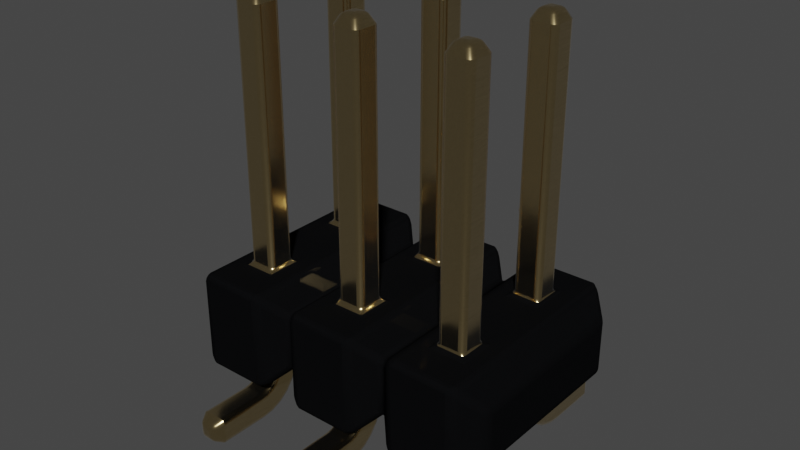 # Source: PinHeader_2x3_P2.54mm_SMD.blend  (saved by Blender 4.1.23; exported with 4.5.12 LTS)
import bpy
from mathutils import Matrix  # noqa: F401  (used for matrix-valued properties, if any)

bpy.ops.wm.read_factory_settings(use_empty=True)
scene = bpy.context.scene
scene.name = 'Scene'

# ---- collections
col_collection = bpy.data.collections.new('Collection'); scene.collection.children.link(col_collection)

# ---- materials (node trees are filled in below, after node groups)
mat_plastic_glossy_black = bpy.data.materials.new('plastic_glossy_black')
mat_plastic_glossy_black.alpha_threshold = 0.0
mat_plastic_glossy_black.use_transparent_shadow = False
mat_plastic_glossy_black.preview_render_type = 'CUBE'
mat_plastic_glossy_black.diffuse_color = (0.001296, 0.002578, 0.001683, 1.0)
mat_plastic_glossy_black.specular_color = (0.01, 0.03, 0.01)
mat_plastic_glossy_black.roughness = 0.5
mat_metal_goldpins_1 = bpy.data.materials.new('metal_goldpins_1')
mat_metal_goldpins_1.alpha_threshold = 0.0
mat_metal_goldpins_1.use_transparent_shadow = False
mat_metal_goldpins_1.preview_render_type = 'CUBE'
mat_metal_goldpins_1.diffuse_color = (0.5, 0.4018, 0.08046, 1.0)
mat_metal_goldpins_1.specular_color = (0.01, 0.05, 0.01)
mat_metal_goldpins_1.roughness = 0.5

# ---- material node trees
mat_plastic_glossy_black.use_nodes = True; mat_plastic_glossy_black.node_tree.nodes.clear()
_N = mat_plastic_glossy_black.node_tree.nodes; _L = mat_plastic_glossy_black.node_tree.links
n0 = _N.new('ShaderNodeOutputMaterial'); n0.name = 'Material Output'; n0.location = (300, 300)
n1 = _N.new('ShaderNodeTexNoise'); n1.name = 'Noise Texture'; n1.location = (-676, 271)
n1.inputs[2].default_value = 57.0
n1.inputs[4].default_value = 0.8208
n1.inputs[8].default_value = -2.2
n2 = _N.new('ShaderNodeBsdfPrincipled'); n2.name = 'Principled BSDF'; n2.location = (-34, 298)
n2.distribution = 'GGX'
n2.subsurface_method = 'BURLEY'
n2.inputs[0].default_value = (0.003107, 0.003254, 0.00368, 1.0)
n2.inputs[3].default_value = 1.0
n2.inputs[13].default_value = 0.4091
n2.inputs[19].default_value = 0.005682
n2.inputs[27].default_value = (0.0, 0.0, 0.0, 1.0)
n2.inputs[28].default_value = 1.0
n3 = _N.new('ShaderNodeValToRGB'); n3.name = 'ColorRamp'; n3.location = (-430, 279)
while len(n3.color_ramp.elements) > 1: n3.color_ramp.elements.remove(n3.color_ramp.elements[-1])
n3.color_ramp.elements[0].position = 0.2727; n3.color_ramp.elements[0].color = (0.2125, 0.2125, 0.2125, 1.0)
_e = n3.color_ramp.elements.new(1.0); _e.color = (0.5802, 0.5802, 0.5802, 1.0)
_L.new(n2.outputs[0], n0.inputs[0])
_L.new(n1.outputs[0], n3.inputs[0])
_L.new(n3.outputs[0], n2.inputs[2])
n0.is_active_output = True
mat_metal_goldpins_1.use_nodes = True; mat_metal_goldpins_1.node_tree.nodes.clear()
_N = mat_metal_goldpins_1.node_tree.nodes; _L = mat_metal_goldpins_1.node_tree.links
n0 = _N.new('ShaderNodeOutputMaterial'); n0.name = 'Material Output'; n0.location = (398, 300)
n1 = _N.new('ShaderNodeBsdfPrincipled'); n1.name = 'Principled BSDF'; n1.location = (108, 300)
n1.distribution = 'GGX'
n1.subsurface_method = 'BURLEY'
n1.inputs[1].default_value = 1.0
n1.inputs[2].default_value = 0.1841
n1.inputs[3].default_value = 1.45
n1.inputs[8].default_value = 1.0
n1.inputs[10].default_value = 0.02727
n1.inputs[13].default_value = 0.475
n1.inputs[20].default_value = 0.2891
n1.inputs[24].default_value = 0.03545
n1.inputs[27].default_value = (0.0, 0.0, 0.0, 1.0)
n1.inputs[28].default_value = 1.0
n2 = _N.new('ShaderNodeMapping'); n2.name = 'Mapping'; n2.location = (-783, 233)
n2.vector_type = 'VECTOR'
n2.inputs[3].default_value = (29.8, 40.0, 1.0)
n3 = _N.new('ShaderNodeTexCoord'); n3.name = 'Texture Coordinate'; n3.location = (-1071, 295)
n4 = _N.new('ShaderNodeTexNoise'); n4.name = 'Noise Texture'; n4.location = (-553, 188)
n4.inputs[3].default_value = 13.2
n4.inputs[4].default_value = 0.8833
n4.inputs[8].default_value = 4.0
n5 = _N.new('ShaderNodeValToRGB'); n5.name = 'ColorRamp'; n5.location = (-286, 264)
while len(n5.color_ramp.elements) > 1: n5.color_ramp.elements.remove(n5.color_ramp.elements[-1])
n5.color_ramp.elements[0].position = 0.3295; n5.color_ramp.elements[0].color = (0.9756, 0.7616, 0.4151, 1.0)
_e = n5.color_ramp.elements.new(0.8); _e.color = (0.2997, 0.2211, 0.05513, 1.0)
n6 = _N.new('ShaderNodeMix'); n6.name = 'Mix'; n6.location = (-62, 180)
n6.data_type = 'RGBA'
n6.inputs[0].default_value = 0.02727
n6.inputs[7].default_value = (0.5518, 0.2626, 0.03915, 1.0)
_L.new(n1.outputs[0], n0.inputs[0])
_L.new(n2.outputs[0], n4.inputs[0])
_L.new(n3.outputs[0], n2.inputs[0])
_L.new(n4.outputs[0], n5.inputs[0])
_L.new(n5.outputs[0], n6.inputs[6])
_L.new(n6.outputs[2], n1.inputs[0])
n0.is_active_output = True

# ---- world
world_world = bpy.data.worlds.new('World'); scene.world = world_world
world_world.use_nodes = True; world_world.node_tree.nodes.clear()
_N = world_world.node_tree.nodes; _L = world_world.node_tree.links
n0 = _N.new('ShaderNodeOutputWorld'); n0.name = 'World Output'; n0.location = (300, 300)
n1 = _N.new('ShaderNodeBackground'); n1.name = 'Background'; n1.location = (10, 300)
n1.inputs[0].default_value = (0.05088, 0.05088, 0.05088, 1.0)
_L.new(n1.outputs[0], n0.inputs[0])
n0.is_active_output = True
world_world.color = (0.05088, 0.05088, 0.05088)
world_world.use_sun_shadow = False
world_world.sun_shadow_jitter_overblur = 0.0

# ---- meshes
me_shape_9_indexedfaceset = bpy.data.meshes.new('SHAPE_9_IndexedFaceSet')
me_shape_9_indexedfaceset.from_pydata([(-0.7, 1.395, 1.0), (-0.3, 0.4949, -1.0), (0.7, 0.4949, -1.0), (-0.7, 1.395, -1.0), (-1.3, 1.395, 1.0), (-1.125, 1.395, -0.625), (-0.875, 1.395, -0.625), (-1.125, 1.395, -0.375), (-0.875, 1.395, 0.375), (-1.125, 1.395, 0.625), (1.3, 1.395, 1.0), (0.875, 1.395, -0.375), (0.125, 1.395, -0.375), (0.125, 1.395, 0.375), (0.7, 1.395, 1.0), (0.3, 0.4949, 1.0), (-0.7, 0.4949, 1.0), (-0.3, 1.395, 1.0), (-0.5, 1.195, 0.8), (-0.5, 1.195, -0.8), (-0.3, 1.395, -1.0), (-0.5, 0.6949, -0.8), (-0.3, 0.4949, 1.0), (-1.125, 0.4949, -0.375), (-0.875, 0.4949, -0.625), (-0.125, 0.4949, -0.375), (-0.125, 0.4949, 0.375), (1.3, 0.4949, -1.0), (1.3, 0.4949, 1.0), (1.125, 0.4949, -0.375), (0.875, 0.4949, -0.625), (0.875, 0.4949, 0.625), (1.125, 0.4949, 0.375), (-0.7, 0.4949, -1.0), (-0.5, 0.6949, 0.8), (-1.5, 1.195, -0.8), (-1.5, 0.6949, -0.8), (-1.5, 0.6949, 0.8), (-1.5, 1.195, 0.8), (-1.3, 1.395, -1.0), (-1.3, 0.4949, -1.0), (-1.3, 0.4949, 1.0), (0.3, 0.4949, -1.0), (0.5, 0.6949, 0.8), (0.3, 1.395, -1.0), (0.3, 1.395, 1.0), (0.5, 1.195, -0.8), (0.5, 0.6949, -0.8), (0.7, 1.395, -1.0), (0.5, 1.195, 0.8), (0.7, 0.4949, 1.0), (1.5, 0.6949, 0.8), (1.5, 1.195, 0.8), (1.5, 0.6949, -0.8), (1.5, 1.195, -0.8), (1.3, 1.395, -1.0), (0.875, 3.695, -0.625), (0.875, 1.395, -0.625), (0.875, 0.2449, 1.275), (0.875, 0.1267, 0.5068), (0.875, 0.3284, 0.3903), (0.875, 0.4449, 0.375), (0.875, 0.4449, 0.625), (0.875, 0.3931, 0.6318), (0.875, 0.2717, 0.725), (0.875, -0.005118, -1.275), (0.875, 0.2449, -0.825), (0.875, 0.2717, -0.725), (0.875, 0.3449, -0.6518), (0.875, 0.3931, -0.6318), (0.875, 0.4449, -0.625), (0.875, 0.4949, -0.375), (0.875, 0.4449, -0.375), (0.875, 0.3284, -0.3903), (0.875, 0.01022, -0.7085), (0.875, -0.005118, -0.825), (0.925, 3.795, 0.425), (0.925, 3.795, 0.575), (1.075, 3.795, 0.575), (1.075, 3.795, 0.425), (1.125, 1.395, 0.375), (0.875, 1.395, 0.375), (0.875, 3.695, 0.375), (1.125, 0.05517, 0.6), (1.125, 0.2199, 0.4353), (1.125, 0.3449, 0.6518), (1.125, 0.2449, 0.825), (1.125, 0.2717, -0.725), (1.125, 0.4949, -0.625), (1.125, 0.4449, -0.375), (1.125, 0.3284, -0.3903), (1.125, 0.2199, -0.4353), (1.125, 0.1267, -0.5068), (1.125, 0.05517, -0.6), (1.125, 0.01022, -0.7085), (1.125, 3.695, 0.375), (0.875, 3.695, 0.625), (0.875, 1.395, 0.625), (1.125, 1.395, 0.625), (1.125, 3.695, 0.625), (1.125, 3.695, -0.625), (0.925, 3.795, -0.425), (1.075, 3.795, -0.425), (0.875, 3.695, -0.375), (0.925, 3.795, -0.575), (1.075, 3.795, -0.575), (1.125, 1.395, -0.625), (1.125, 1.395, -0.375), (1.125, 3.695, -0.375), (1.075, 0.04488, 1.375), (1.125, 0.2449, 1.275), (1.075, 0.1949, 1.375), (0.925, 0.1949, 1.375), (0.925, 0.04488, 1.375), (0.875, -0.005118, 1.275), (1.125, -0.005118, 1.275), (1.125, -0.005118, 0.825), (1.125, 0.01022, 0.7085), (1.125, 0.1267, 0.5068), (1.125, 0.3284, 0.3903), (0.875, -0.005118, 0.825), (0.875, 0.01022, 0.7085), (0.875, 0.05517, 0.6), (0.875, 0.2199, 0.4353), (1.125, 0.4449, 0.375), (0.875, 0.4949, 0.375), (0.875, 0.3449, 0.6518), (0.875, 0.3035, 0.6836), (0.875, 0.2517, 0.7732), (0.875, 0.2449, 0.825), (1.125, 0.3931, 0.6318), (1.125, 0.3035, 0.6836), (1.125, 0.2717, 0.725), (1.125, 0.2517, 0.7732), (1.125, 0.4449, 0.625), (1.125, 0.4949, 0.625), (1.125, 0.2449, -1.275), (1.075, 0.1949, -1.375), (1.125, 0.2449, -0.825), (0.875, 0.2517, -0.7732), (0.875, 0.3035, -0.6836), (1.125, 0.2517, -0.7732), (1.125, 0.3035, -0.6836), (1.125, 0.3449, -0.6518), (1.125, 0.3931, -0.6318), (1.125, 0.4449, -0.625), (0.925, 0.04488, -1.375), (0.875, 0.2449, -1.275), (0.925, 0.1949, -1.375), (1.075, 0.04488, -1.375), (1.125, -0.005118, -1.275), (1.125, -0.005118, -0.825), (0.875, 0.2199, -0.4353), (0.875, 0.1267, -0.5068), (0.875, 0.05517, -0.6), (-0.125, 3.695, 0.625), (-0.125, 1.395, 0.625), (-0.125, 1.395, 0.375), (-0.125, 3.695, -0.375), (-0.125, 1.395, -0.375), (-0.125, -0.005118, 1.275), (-0.125, -0.005118, 0.825), (-0.125, 0.01022, 0.7085), (-0.125, 0.2199, 0.4353), (-0.125, 0.4449, 0.375), (-0.125, 0.4949, 0.625), (-0.125, 0.4449, 0.625), (-0.125, 0.3449, 0.6518), (-0.125, 0.3035, 0.6836), (-0.125, 0.2517, 0.7732), (-0.125, 0.2449, -1.275), (-0.125, -0.005118, -1.275), (-0.125, 0.2449, -0.825), (-0.125, 0.2517, -0.7732), (-0.125, 0.2717, -0.725), (-0.125, 0.3931, -0.6318), (-0.125, 0.4449, -0.625), (-0.125, 0.3284, -0.3903), (-0.125, 0.1267, -0.5068), (-0.125, 0.05517, -0.6), (-0.125, 0.01022, -0.7085), (-0.125, 3.695, 0.375), (0.075, 3.795, 0.575), (-0.075, 3.795, 0.575), (-0.075, 3.795, 0.425), (0.125, 3.695, 0.375), (0.125, 1.395, 0.625), (0.125, 1.395, -0.625), (0.125, 0.01022, 0.7085), (0.125, 0.1267, 0.5068), (0.125, 0.4449, 0.375), (0.125, 0.4949, 0.375), (0.125, 0.3931, 0.6318), (0.125, 0.3035, 0.6836), (0.125, 0.2717, 0.725), (0.125, 0.3931, -0.6318), (0.125, 0.4449, -0.375), (0.125, 0.3284, -0.3903), (0.125, 0.2199, -0.4353), (0.125, 0.1267, -0.5068), (0.075, 3.795, 0.425), (0.125, 3.695, 0.625), (0.125, 3.695, -0.375), (0.075, 3.795, -0.425), (0.075, 3.795, -0.575), (-0.075, 3.795, -0.575), (-0.075, 3.795, -0.425), (-0.125, 3.695, -0.625), (0.125, 3.695, -0.625), (-0.125, 1.395, -0.625), (0.125, -0.005118, 1.275), (0.075, 0.04488, 1.375), (0.075, 0.1949, 1.375), (-0.125, 0.2449, 1.275), (-0.075, 0.1949, 1.375), (-0.075, 0.04488, 1.375), (0.125, -0.005118, 0.825), (0.125, 0.05517, 0.6), (0.125, 0.2199, 0.4353), (0.125, 0.3284, 0.3903), (-0.125, 0.05517, 0.6), (-0.125, 0.1267, 0.5068), (-0.125, 0.3284, 0.3903), (0.125, 0.2449, 1.275), (-0.125, 0.2449, 0.825), (-0.125, 0.3931, 0.6318), (-0.125, 0.2717, 0.725), (0.125, 0.4449, 0.625), (0.125, 0.3449, 0.6518), (0.125, 0.2517, 0.7732), (0.125, 0.2449, 0.825), (0.125, 0.4949, 0.625), (0.125, -0.005118, -1.275), (0.075, 0.04488, -1.375), (-0.075, 0.04488, -1.375), (-0.075, 0.1949, -1.375), (0.075, 0.1949, -1.375), (0.125, 0.2449, -0.825), (0.125, 0.2449, -1.275), (-0.125, 0.3035, -0.6836), (-0.125, 0.3449, -0.6518), (0.125, 0.2517, -0.7732), (0.125, 0.2717, -0.725), (0.125, 0.3035, -0.6836), (0.125, 0.3449, -0.6518), (0.125, 0.4449, -0.625), (0.125, 0.4949, -0.625), (-0.125, 0.4949, -0.625), (0.125, -0.005118, -0.825), (-0.125, -0.005118, -0.825), (0.125, 0.05517, -0.6), (0.125, 0.01022, -0.7085), (-0.125, 0.4449, -0.375), (-0.125, 0.2199, -0.4353), (0.125, 0.4949, -0.375), (-1.125, 3.695, 0.625), (-1.125, 1.395, 0.375), (-1.125, 3.695, -0.375), (-1.125, 3.695, -0.625), (-1.125, 0.01022, 0.7085), (-1.125, 0.2199, 0.4353), (-1.125, 0.3284, 0.3903), (-1.125, 0.4949, 0.375), (-1.125, 0.4949, 0.625), (-1.125, 0.4449, 0.625), (-1.125, 0.3035, 0.6836), (-1.125, 0.2717, 0.725), (-1.125, 0.2449, -1.275), (-1.125, 0.2717, -0.725), (-1.125, 0.3931, -0.6318), (-1.125, 0.4449, -0.625), (-1.125, 0.4449, -0.375), (-1.125, 0.3284, -0.3903), (-1.125, 0.2199, -0.4353), (-1.075, 3.795, 0.575), (-1.075, 3.795, 0.425), (-1.125, 3.695, 0.375), (-0.875, 3.695, 0.375), (-0.875, 1.395, -0.375), (-0.875, 0.01022, 0.7085), (-0.875, 0.05517, 0.6), (-0.875, 0.1267, 0.5068), (-0.875, 0.2199, 0.4353), (-0.875, 0.4949, 0.375), (-0.875, 0.4449, 0.625), (-0.875, 0.3449, 0.6518), (-0.875, 0.2449, 1.275), (-0.875, 0.2449, -0.825), (-0.875, 0.2517, -0.7732), (-0.875, 0.2717, -0.725), (-0.875, 0.3035, -0.6836), (-0.875, 0.3449, -0.6518), (-0.875, 0.3931, -0.6318), (-0.875, 0.3284, -0.3903), (-0.875, 0.2199, -0.4353), (-0.875, 0.1267, -0.5068), (-0.875, 0.05517, -0.6), (-0.875, 0.01022, -0.7085), (-0.875, -0.005118, -0.825), (-0.875, -0.005118, -1.275), (-0.925, 3.795, 0.425), (-0.925, 3.795, 0.575), (-0.875, 3.695, 0.625), (-0.875, 1.395, 0.625), (-0.875, 3.695, -0.625), (-0.875, 3.695, -0.375), (-1.075, 3.795, -0.425), (-0.925, 3.795, -0.425), (-0.925, 3.795, -0.575), (-1.075, 3.795, -0.575), (-1.075, 0.1949, 1.375), (-0.925, 0.1949, 1.375), (-1.125, 0.2449, 1.275), (-1.075, 0.04488, 1.375), (-0.925, 0.04488, 1.375), (-1.125, -0.005118, 1.275), (-1.125, -0.005118, 0.825), (-0.875, -0.005118, 0.825), (-0.875, -0.005118, 1.275), (-1.125, 0.4449, 0.375), (-0.875, 0.4449, 0.375), (-0.875, 0.3284, 0.3903), (-1.125, 0.05517, 0.6), (-1.125, 0.1267, 0.5068), (-1.125, 0.2449, 0.825), (-1.125, 0.3931, 0.6318), (-1.125, 0.3449, 0.6518), (-1.125, 0.2517, 0.7732), (-0.875, 0.3931, 0.6318), (-0.875, 0.3035, 0.6836), (-0.875, 0.2717, 0.725), (-0.875, 0.2517, 0.7732), (-0.875, 0.2449, 0.825), (-0.875, 0.4949, 0.625), (-0.875, 0.2449, -1.275), (-0.925, 0.04488, -1.375), (-0.925, 0.1949, -1.375), (-1.075, 0.1949, -1.375), (-1.125, 0.2449, -0.825), (-1.125, 0.2517, -0.7732), (-1.125, 0.3035, -0.6836), (-1.125, 0.3449, -0.6518), (-0.875, 0.4449, -0.625), (-1.125, 0.4949, -0.625), (-1.075, 0.04488, -1.375), (-1.125, -0.005118, -1.275), (-1.125, -0.005118, -0.825), (-0.875, 0.4449, -0.375), (-1.125, 0.1267, -0.5068), (-1.125, 0.05517, -0.6), (-1.125, 0.01022, -0.7085), (-0.875, 0.4949, -0.375)], [], [(320, 321, 282, 281, 280, 279, 317, 318, 286, 332, 331, 330, 329, 285, 328, 284, 333, 283), (260, 282, 321, 261), (279, 259, 316, 317), (304, 6, 278, 305), (344, 345, 299, 335), (221, 189, 218, 163), (243, 244, 240, 239), (293, 272, 271, 347), (147, 148, 137, 136), (113, 114, 58, 112), (208, 207, 209, 187), (204, 208, 202, 203), (151, 94, 93, 92, 91, 90, 89, 29, 88, 145, 144, 143, 142, 87, 141, 138, 136, 150), (73, 90, 91, 152), (104, 56, 100, 105), (56, 104, 101, 103), (87, 142, 140, 67), (227, 192, 225, 166), (123, 84, 119, 60), (242, 243, 239, 174), (154, 93, 94, 74), (34, 16, 0, 18), (331, 332, 324, 327), (54, 55, 27, 53), (158, 202, 12, 159), (277, 8, 303, 302), (155, 201, 186, 156), (155, 183, 182, 201), (165, 231, 227, 166), (160, 215, 211, 210), (141, 87, 67, 139), (246, 247, 176, 245), (313, 315, 312, 310), (263, 262, 41, 16, 33, 40, 24, 351, 283, 333), (200, 185, 201, 182), (309, 258, 304, 308), (222, 219, 190, 164), (195, 245, 176, 175), (38, 4, 41, 37), (42, 47, 46, 44), (180, 251, 248, 249), (7, 5, 258, 257), (36, 37, 41, 40), (271, 272, 273, 348, 349, 350, 346, 345, 267, 338, 339, 268, 340, 341, 269, 270, 343, 23), (214, 213, 223, 212), (17, 18, 19, 20), (335, 299, 334, 336), (1, 247, 246, 42), (21, 1, 20, 19), (54, 52, 10, 55), (0, 16, 41, 4), (112, 58, 110, 111), (40, 33, 3, 39), (255, 302, 303, 9), (18, 0, 3, 19), (65, 146, 148, 147), (291, 292, 269, 341), (114, 115, 116, 120), (185, 13, 186, 201), (114, 120, 121, 122, 59, 123, 60, 61, 125, 31, 62, 63, 126, 127, 64, 128, 129, 58), (43, 50, 2, 47), (33, 21, 19, 3), (290, 291, 341, 340), (2, 27, 55, 48), (336, 337, 344, 335), (289, 290, 340, 268), (323, 281, 282, 260), (288, 289, 268, 339), (257, 305, 278, 7), (103, 108, 107, 11), (100, 56, 57, 106), (60, 119, 124, 61), (41, 262, 283, 351, 23, 343, 24, 40), (102, 101, 104, 105), (15, 43, 47, 42), (130, 85, 126, 63), (32, 135, 50, 28, 27, 2, 30, 88, 29), (121, 117, 83, 122), (85, 131, 127, 126), (53, 51, 52, 54), (349, 296, 297, 350), (105, 100, 108, 102), (110, 58, 129, 86), (84, 118, 83, 117, 116, 115, 110, 86, 133, 132, 131, 85, 130, 134, 135, 32, 124, 119), (114, 113, 109, 115), (112, 111, 109, 113), (35, 38, 37, 36), (292, 342, 270, 269), (149, 150, 136, 137), (134, 130, 63, 62), (150, 65, 75, 151), (32, 125, 61, 124), (237, 241, 173, 172), (223, 213, 224, 230), (59, 118, 84, 123), (10, 80, 81, 107, 106, 55), (88, 30, 70, 145), (147, 136, 138, 66), (318, 314, 311, 286), (17, 156, 186, 13, 45), (342, 292, 291, 290, 289, 288, 287, 334, 299, 298, 297, 296, 295, 294, 293, 347, 351, 24), (45, 13, 157, 156, 17, 20, 209, 159, 12, 187, 44), (31, 135, 134, 62), (137, 148, 146, 149), (203, 206, 205, 204), (14, 49, 46, 48), (143, 144, 69, 68), (146, 65, 150, 149), (152, 91, 92, 153), (142, 143, 68, 140), (131, 132, 64, 127), (90, 73, 72, 89), (184, 181, 185, 200), (22, 34, 18, 17), (156, 157, 181, 155), (182, 183, 184, 200), (71, 29, 89, 72), (160, 161, 162, 220, 221, 163, 222, 164, 26, 165, 166, 225, 167, 168, 226, 169, 224, 213), (160, 210, 216, 161), (34, 22, 1, 21), (50, 14, 10, 28), (159, 209, 207, 158), (45, 15, 22, 17), (172, 173, 174, 239, 240, 175, 176, 247, 25, 252, 177, 253, 178, 179, 180, 249, 171, 170), (275, 276, 277, 300), (181, 184, 183, 155), (228, 193, 168, 167), (103, 101, 102, 108), (26, 191, 42, 246, 254, 25, 247, 1, 22, 231, 165), (42, 191, 231, 22, 15), (208, 187, 12, 202), (278, 6, 3, 0, 303, 8, 256), (51, 28, 10, 52), (153, 92, 93, 154), (133, 86, 129, 128), (158, 206, 203, 202), (210, 223, 230, 229, 194, 193, 228, 192, 227, 231, 191, 190, 219, 218, 189, 217, 188, 216), (207, 205, 206, 158), (185, 181, 157, 13), (205, 207, 208, 204), (188, 162, 161, 216), (328, 285, 326, 325), (233, 232, 238, 236), (197, 177, 252, 196), (214, 212, 211, 215), (220, 217, 189, 221), (215, 160, 213, 214), (162, 188, 217, 220), (350, 297, 298, 346), (234, 171, 232, 233), (23, 351, 347, 271), (171, 234, 235, 170), (125, 32, 29, 71, 30, 2, 50, 135, 31), (210, 211, 212, 223), (194, 229, 169, 226), (261, 321, 320, 319), (300, 277, 302, 301), (193, 194, 226, 168), (315, 313, 314, 318), (236, 235, 234, 233), (36, 40, 39, 35), (25, 254, 196, 252), (132, 133, 128, 64), (244, 195, 175, 240), (229, 230, 224, 169), (241, 242, 174, 173), (170, 238, 237, 172), (178, 199, 250, 179), (253, 198, 199, 178), (50, 43, 49, 14), (179, 250, 251, 180), (330, 331, 327, 266), (47, 2, 48, 46), (49, 45, 44, 46), (262, 263, 264, 325, 326, 265, 266, 327, 324, 312, 315, 316, 259, 322, 323, 260, 261, 319), (315, 318, 317, 316), (232, 171, 249, 248), (9, 256, 276, 255), (11, 57, 56, 103), (97, 81, 82, 96), (79, 95, 99, 78), (170, 235, 236, 238), (258, 309, 306, 257), (255, 274, 301, 302), (277, 276, 256, 8), (301, 274, 275, 300), (144, 145, 70, 69), (310, 311, 314, 313), (70, 30, 71, 72, 73, 152, 153, 154, 74, 75, 65, 147, 66, 139, 67, 140, 68, 69), (163, 218, 219, 222), (195, 244, 243, 242, 241, 237, 238, 232, 248, 251, 250, 199, 198, 197, 196, 254, 246, 245), (192, 228, 167, 225), (308, 304, 305, 307), (257, 306, 307, 305), (82, 76, 77, 96), (267, 337, 336, 334), (44, 187, 209, 20), (304, 258, 5, 6), (307, 306, 309, 308), (322, 280, 281, 323), (191, 26, 164, 190), (310, 312, 286, 311), (259, 279, 280, 322), (117, 121, 120, 116), (276, 275, 274, 255), (286, 312, 324, 332), (100, 106, 107, 108), (81, 97, 98, 80, 10, 14, 48, 55, 106, 57, 11, 107), (76, 82, 95, 79), (78, 77, 76, 79), (138, 141, 139, 66), (177, 197, 198, 253), (95, 80, 98, 99), (283, 262, 319, 320), (96, 99, 98, 97), (96, 77, 78, 99), (329, 330, 266, 265), (16, 34, 21, 33), (1, 42, 44, 20), (284, 328, 325, 264), (95, 82, 81, 80), (285, 329, 265, 326), (263, 333, 284, 264), (267, 334, 287, 338), (345, 344, 337, 267), (27, 28, 51, 53), (115, 109, 111, 110), (122, 83, 118, 59), (24, 343, 270, 342), (348, 295, 296, 349), (299, 345, 346, 298), (39, 3, 6, 5, 7, 278, 256, 9, 303, 0, 4), (273, 294, 295, 348), (74, 94, 151, 75), (43, 15, 45, 49), (272, 293, 294, 273), (39, 4, 38, 35), (287, 288, 339, 338)])
me_shape_9_indexedfaceset.polygons.foreach_set('use_smooth', [1, 1, 1, 1, 1, 1, 1, 1, 1, 1, 1, 1, 1, 1, 1, 1, 1, 1, 1, 1, 1, 1, 1, 1, 1, 1, 1, 1, 1, 1, 1, 1, 1, 1, 1, 1, 1, 1, 1, 1, 1, 1, 1, 1, 1, 1, 1, 1, 1, 1, 1, 1, 1, 1, 1, 1, 1, 1, 1, 1, 1, 1, 1, 1, 1, 1, 1, 1, 1, 1, 1, 1, 1, 1, 1, 1, 1, 1, 1, 1, 1, 1, 1, 1, 1, 1, 1, 1, 1, 1, 1, 1, 1, 1, 1, 0, 1, 1, 1, 0, 1, 0, 1, 1, 1, 1, 1, 1, 1, 1, 1, 1, 1, 1, 1, 1, 1, 1, 1, 1, 1, 1, 1, 1, 1, 1, 1, 1, 1, 1, 1, 0, 1, 1, 1, 1, 1, 1, 1, 1, 1, 1, 1, 1, 1, 1, 1, 1, 1, 1, 1, 1, 1, 1, 1, 1, 1, 1, 1, 1, 1, 1, 1, 1, 1, 1, 1, 1, 1, 1, 1, 1, 1, 1, 1, 1, 1, 1, 1, 1, 1, 1, 1, 1, 1, 1, 1, 1, 1, 1, 1, 1, 1, 1, 1, 1, 0, 1, 1, 1, 1, 1, 1, 1, 1, 1, 1, 0, 1, 1, 1, 1, 1, 1, 1, 1, 1, 1, 1, 1, 1, 1, 1, 1, 1, 1, 1, 1, 1, 1, 1, 0, 1, 1, 1, 1, 1, 1])
me_shape_9_indexedfaceset.polygons.foreach_set('material_index', [1, 1, 1, 1, 1, 1, 1, 1, 1, 1, 1, 1, 1, 1, 1, 1, 1, 1, 1, 1, 1, 0, 1, 0, 1, 1, 1, 1, 1, 1, 1, 1, 1, 0, 1, 1, 1, 1, 0, 0, 1, 1, 0, 1, 1, 0, 1, 0, 0, 0, 0, 1, 0, 1, 0, 1, 1, 1, 1, 1, 0, 0, 1, 0, 1, 1, 1, 1, 1, 1, 1, 1, 0, 1, 0, 1, 0, 1, 1, 0, 1, 1, 1, 1, 1, 1, 0, 1, 1, 1, 1, 1, 1, 1, 1, 0, 1, 1, 1, 0, 1, 0, 1, 1, 1, 0, 1, 1, 1, 1, 1, 1, 1, 0, 1, 1, 1, 1, 1, 0, 0, 1, 0, 1, 1, 1, 1, 1, 0, 0, 1, 0, 0, 1, 1, 1, 1, 1, 1, 1, 1, 1, 1, 1, 1, 1, 1, 1, 1, 1, 1, 1, 0, 1, 1, 1, 1, 1, 1, 1, 0, 1, 1, 1, 1, 1, 1, 1, 1, 0, 1, 1, 0, 0, 1, 1, 1, 1, 1, 1, 1, 1, 1, 1, 1, 1, 1, 1, 1, 1, 1, 1, 1, 1, 1, 1, 0, 1, 1, 1, 1, 1, 1, 1, 1, 1, 1, 0, 1, 1, 1, 1, 1, 1, 1, 1, 1, 0, 0, 1, 1, 1, 1, 1, 1, 0, 1, 1, 1, 1, 1, 0, 1, 1, 0, 1, 0, 1])
_k = set([(0, 3), (0, 4), (0, 16), (0, 18), (1, 20), (1, 21), (1, 22), (1, 42), (2, 27), (2, 47), (2, 48), (2, 50), (3, 19), (3, 33), (3, 39), (4, 38), (4, 39), (4, 41), (5, 6), (5, 7), (5, 258), (6, 278), (6, 304), (7, 257), (7, 278), (8, 256), (8, 277), (8, 303), (9, 255), (9, 256), (9, 303), (10, 14), (10, 28), (10, 52), (10, 55), (11, 57), (11, 103), (11, 107), (12, 159), (12, 187), (12, 202), (13, 157), (13, 185), (13, 186), (14, 48), (14, 49), (14, 50), (15, 22), (15, 42), (15, 43), (15, 45), (16, 33), (16, 34), (16, 41), (17, 18), (17, 20), (17, 22), (17, 45), (18, 19), (18, 34), (19, 20), (19, 21), (20, 44), (21, 33), (21, 34), (22, 34), (23, 271), (23, 343), (23, 351), (24, 342), (24, 343), (24, 351), (25, 247), (25, 252), (25, 254), (26, 164), (26, 165), (26, 191), (27, 28), (27, 53), (27, 55), (28, 50), (28, 51), (29, 71), (29, 88), (29, 89), (30, 70), (30, 71), (30, 88), (31, 62), (31, 125), (31, 135), (32, 124), (32, 125), (32, 135), (33, 40), (35, 36), (35, 38), (35, 39), (36, 37), (36, 40), (37, 38), (37, 41), (39, 40), (40, 41), (42, 44), (42, 47), (43, 47), (43, 49), (43, 50), (44, 45), (44, 46), (45, 49), (46, 47), (46, 48), (46, 49), (48, 55), (51, 52), (51, 53), (52, 54), (53, 54), (54, 55), (56, 57), (56, 100), (56, 103), (56, 104), (57, 106), (58, 110), (58, 112), (58, 114), (58, 129), (59, 122), (59, 123), (60, 61), (60, 123), (61, 125), (62, 63), (63, 126), (64, 127), (64, 128), (65, 75), (65, 146), (65, 147), (65, 150), (66, 139), (66, 147), (67, 139), (67, 140), (68, 69), (68, 140), (69, 70), (71, 72), (72, 73), (73, 152), (74, 75), (74, 154), (76, 77), (76, 79), (76, 82), (77, 78), (77, 96), (78, 79), (78, 99), (79, 95), (80, 81), (80, 95), (80, 98), (81, 82), (81, 97), (82, 95), (82, 96), (83, 117), (83, 118), (84, 118), (84, 119), (85, 130), (85, 131), (86, 110), (86, 133), (87, 141), (87, 142), (88, 145), (89, 90), (90, 91), (91, 92), (92, 93), (93, 94), (94, 151), (95, 99), (96, 97), (96, 99), (97, 98), (98, 99), (100, 105), (100, 106), (100, 108), (101, 102), (101, 103), (101, 104), (102, 105), (102, 108), (103, 108), (104, 105), (106, 107), (107, 108), (109, 111), (109, 113), (109, 115), (110, 111), (110, 115), (111, 112), (112, 113), (113, 114), (114, 115), (114, 120), (115, 116), (116, 117), (119, 124), (120, 121), (121, 122), (126, 127), (128, 129), (130, 134), (131, 132), (132, 133), (134, 135), (136, 137), (136, 138), (136, 147), (136, 150), (137, 148), (137, 149), (138, 141), (142, 143), (143, 144), (144, 145), (146, 148), (146, 149), (147, 148), (149, 150), (150, 151), (152, 153), (153, 154), (155, 156), (155, 181), (155, 183), (155, 201), (156, 157), (156, 186), (157, 181), (158, 159), (158, 202), (158, 206), (158, 207), (159, 209), (160, 161), (160, 210), (160, 213), (160, 215), (161, 162), (162, 220), (163, 221), (163, 222), (164, 222), (165, 166), (165, 231), (166, 225), (167, 168), (167, 225), (168, 226), (169, 224), (169, 226), (170, 171), (170, 172), (170, 235), (170, 238), (171, 232), (171, 234), (171, 249), (172, 173), (173, 174), (174, 239), (175, 176), (175, 240), (176, 247), (177, 252), (177, 253), (178, 179), (178, 253), (179, 180), (180, 249), (181, 184), (181, 185), (182, 183), (182, 200), (182, 201), (183, 184), (184, 200), (185, 200), (185, 201), (186, 201), (187, 208), (187, 209), (188, 216), (188, 217), (189, 217), (189, 218), (190, 191), (190, 219), (191, 231), (192, 227), (192, 228), (193, 194), (193, 228), (194, 229), (195, 244), (195, 245), (196, 197), (196, 254), (197, 198), (198, 199), (199, 250), (202, 203), (202, 208), (203, 204), (203, 206), (204, 205), (204, 208), (205, 206), (205, 207), (207, 208), (207, 209), (210, 211), (210, 216), (210, 223), (211, 212), (211, 215), (212, 214), (212, 223), (213, 214), (213, 223), (213, 224), (214, 215), (218, 219), (220, 221), (223, 230), (227, 231), (229, 230), (232, 233), (232, 238), (232, 248), (233, 234), (233, 236), (234, 235), (235, 236), (236, 238), (237, 238), (237, 241), (239, 240), (241, 242), (242, 243), (243, 244), (245, 246), (246, 247), (246, 254), (248, 251), (250, 251), (255, 274), (255, 276), (255, 302), (256, 276), (257, 258), (257, 305), (257, 306), (258, 304), (258, 309), (259, 316), (259, 322), (260, 261), (260, 323), (261, 319), (262, 263), (262, 283), (262, 319), (263, 264), (263, 333), (264, 325), (265, 266), (265, 326), (266, 327), (267, 334), (267, 337), (267, 338), (267, 345), (268, 339), (268, 340), (269, 270), (269, 341), (270, 343), (271, 272), (272, 273), (273, 348), (274, 275), (274, 301), (275, 276), (275, 300), (276, 277), (277, 300), (277, 302), (278, 305), (279, 280), (279, 317), (280, 281), (281, 282), (282, 321), (283, 320), (283, 333), (284, 328), (284, 333), (285, 328), (285, 329), (286, 311), (286, 312), (286, 318), (286, 332), (287, 288), (287, 334), (288, 289), (289, 290), (290, 291), (291, 292), (292, 342), (293, 294), (293, 347), (294, 295), (295, 296), (296, 297), (297, 298), (298, 299), (299, 334), (299, 335), (299, 345), (300, 301), (301, 302), (302, 303), (304, 305), (304, 308), (305, 307), (306, 307), (306, 309), (307, 308), (308, 309), (310, 311), (310, 312), (310, 313), (311, 314), (312, 315), (312, 324), (313, 314), (313, 315), (314, 318), (315, 316), (315, 318), (317, 318), (320, 321), (322, 323), (324, 327), (325, 326), (329, 330), (330, 331), (331, 332), (334, 336), (335, 336), (335, 344), (336, 337), (337, 344), (338, 339), (340, 341), (344, 345), (345, 346), (346, 350), (347, 351), (348, 349), (349, 350)])
me_shape_9_indexedfaceset.attributes.new('sharp_edge', 'BOOLEAN', 'EDGE').data.foreach_set('value', [ (min(e.vertices), max(e.vertices)) in _k for e in me_shape_9_indexedfaceset.edges])
_uv = me_shape_9_indexedfaceset.uv_layers.new(name='UVMap')
_uv.uv.foreach_set('vector', [0.0, 0.9, 0.01704, 0.6671, 0.06699, 0.45, 0.1464, 0.2636, 0.25, 0.1206, 0.3706, 0.03067, 0.5, 0.0, 1.0, 0.0, 1.0, 0.5, 0.5, 0.5, 0.4425, 0.5136, 0.3889, 0.5536, 0.3429, 0.6172, 0.3075, 0.7, 0.2853, 0.7965, 0.2778, 0.9, 0.2778, 1.0, 0.0, 1.0, 0.5, 0.134, 0.5, 0.134, 0.7412, 0.03407, 0.7412, 0.03407, 0.03407, 0.7412, 0.03407, 0.7412, 0.0, 1.0, 0.0, 1.0, 1.0, 0.0, 0.0, 0.0, 0.0, 1.0, 1.0, 1.0, 0.2, 0.0, 0.0, 1.0, 1.0, 1.0, 0.8, 0.0, 0.2929, 0.2929, 0.2929, 0.2929, 0.5, 0.134, 0.5, 0.134, 1.0, 0.2929, 1.0, 0.5, 0.0, 0.5, 0.0, 0.2929, 0.7412, 0.9659, 0.7412, 0.9659, 1.0, 1.0, 1.0, 1.0, 0.0, 1.0, 0.2, 0.0, 0.8, 0.0, 1.0, 1.0, 0.2, 1.0, 0.0, 0.0, 1.0, 0.0, 0.8, 1.0, 1.0, 1.0, 1.0, 0.0, 0.0, 0.0, 0.0, 1.0, 0.2, 1.0, 0.0, 0.0, 1.0, 0.0, 0.8, 1.0, 0.5, 0.0, 0.6294, 0.03067, 0.75, 0.1206, 0.8536, 0.2636, 0.933, 0.45, 0.983, 0.6671, 1.0, 0.9, 1.0, 1.0, 0.7222, 1.0, 0.7222, 0.9, 0.7147, 0.7965, 0.6925, 0.7, 0.6571, 0.6172, 0.6111, 0.5536, 0.5575, 0.5136, 0.5, 0.5, 0.0, 0.5, 0.0, 0.0, 0.7412, 0.9659, 0.7412, 0.9659, 0.5, 0.866, 0.5, 0.866, 0.2, 1.0, 0.0, 0.0, 1.0, 0.0, 0.8, 1.0, 0.0, 0.0, 0.2, 1.0, 0.8, 1.0, 1.0, 0.0, 1.0, 0.134, 1.0, 0.2929, 0.0, 0.2929, 0.0, 0.134, 1.0, 1.0, 1.0, 0.7412, 0.0, 0.7412, 0.0, 1.0, 0.5, 0.134, 0.5, 0.134, 0.7412, 0.03407, 0.7412, 0.03407, 1.0, 0.134, 1.0, 0.2929, 0.0, 0.2929, 0.0, 0.134, 0.134, 0.5, 0.134, 0.5, 0.03407, 0.2588, 0.03407, 0.2588, 0.2222, 1.0, 0.0, 0.0, 1.0, 0.0, 0.7778, 1.0, 1.0, 0.03407, 1.0, 0.0, 0.0, 0.0, 0.0, 0.03407, 0.7778, 1.0, 1.0, 0.0, 0.0, 0.0, 0.2222, 1.0, 1.0, 0.0, 1.0, 1.0, 0.0, 1.0, 0.0, 0.0, 1.0, 0.0, 0.0, 0.0, 0.0, 1.0, 1.0, 1.0, 1.0, 0.0, 1.0, 1.0, 0.0, 1.0, 0.0, 0.0, 0.0, 0.0, 0.2, 1.0, 0.8, 1.0, 1.0, 0.0, 0.0, 1.0, 1.0, 1.0, 1.0, 0.0, 0.0, 0.0, 0.0, 0.0, 0.2, 1.0, 0.8, 1.0, 1.0, 0.0, 1.0, 0.03407, 1.0, 0.134, 0.0, 0.134, 0.0, 0.03407, 1.0, 1.0, 0.0, 1.0, 0.0, 0.0, 1.0, 0.0, 0.2, 1.0, 0.0, 0.0, 1.0, 0.0, 0.8, 1.0, 0.8125, 0.2917, 0.6875, 0.2917, 1.0, 0.0, 1.0, 1.0, 0.0, 1.0, 0.0, 0.0, 0.1875, 0.7083, 0.3125, 0.7083, 0.6875, 0.7083, 0.8125, 0.7083, 0.2, 1.0, 0.0, 0.0, 1.0, 0.0, 0.8, 1.0, 0.2, 1.0, 0.0, 0.0, 1.0, 0.0, 0.8, 1.0, 0.7412, 0.03407, 0.7412, 0.03407, 1.0, 0.0, 1.0, 0.0, 1.0, 0.7412, 1.0, 1.0, 0.0, 1.0, 0.0, 0.7412, 0.7778, 0.0, 1.0, 1.0, 0.0, 1.0, 0.2222, 0.0, 0.0, 0.0, 0.2222, 1.0, 0.7778, 1.0, 1.0, 0.0, 0.03407, 0.2588, 0.03407, 0.2588, 0.0, 0.0, 0.0, 0.0, 0.0, 1.0, 0.0, 0.0, 1.0, 0.0, 1.0, 1.0, 0.1, 1.0, 0.9, 1.0, 1.0, 0.0, 0.0, 0.0, 1.0, 0.9, 0.983, 0.6671, 0.933, 0.45, 0.8536, 0.2636, 0.75, 0.1206, 0.6294, 0.03067, 0.5, 0.0, 0.0, 0.0, 0.0, 0.5, 0.5, 0.5, 0.5575, 0.5136, 0.6111, 0.5536, 0.6571, 0.6172, 0.6925, 0.7, 0.7147, 0.7965, 0.7222, 0.9, 0.7222, 1.0, 1.0, 1.0, 0.2, 1.0, 0.0, 0.0, 1.0, 0.0, 0.8, 1.0, 1.0, 1.0, 0.9, 0.0, 0.1, 0.0, 0.0, 1.0, 0.2, 0.0, 0.0, 1.0, 1.0, 1.0, 0.8, 0.0, 0.0, 0.0, 0.1875, 0.2917, 0.1875, 0.7083, 0.0, 1.0, 0.2222, 0.0, 0.0, 1.0, 1.0, 1.0, 0.7778, 0.0, 0.1, 0.0, 0.9, 0.0, 1.0, 1.0, 0.0, 1.0, 1.0, 1.0, 0.0, 1.0, 0.0, 0.0, 1.0, 0.0, 0.2, 1.0, 0.0, 0.0, 1.0, 0.0, 0.8, 1.0, 0.0, 0.0, 0.0, 1.0, 1.0, 1.0, 1.0, 0.0, 1.0, 0.0, 1.0, 1.0, 0.0, 1.0, 0.0, 0.0, 0.9, 0.0, 1.0, 1.0, 0.0, 1.0, 0.1, 0.0, 0.0, 1.0, 0.2, 0.0, 0.8, 0.0, 1.0, 1.0, 1.0, 0.5, 1.0, 0.7412, 0.0, 0.7412, 0.0, 0.5, 1.0, 0.0, 1.0, 1.0, 0.0, 1.0, 0.0, 0.0, 1.0, 0.0, 0.0, 0.0, 0.0, 1.0, 1.0, 1.0, 1.0, 0.0, 0.5, 0.0, 0.3706, 0.03067, 0.25, 0.1206, 0.1464, 0.2636, 0.06699, 0.45, 0.01704, 0.6671, 0.0, 0.9, 0.0, 1.0, 0.2778, 1.0, 0.2778, 0.9, 0.2853, 0.7965, 0.3075, 0.7, 0.3429, 0.6172, 0.3889, 0.5536, 0.4425, 0.5136, 0.5, 0.5, 1.0, 0.5, 0.9, 1.0, 1.0, 0.0, 0.0, 0.0, 0.1, 1.0, 0.0, 0.0, 0.2222, 1.0, 0.7778, 1.0, 1.0, 0.0, 1.0, 0.2929, 1.0, 0.5, 0.0, 0.5, 0.0, 0.2929, 0.0, 0.0, 0.0, 1.0, 1.0, 1.0, 1.0, 0.0, 1.0, 1.0, 1.0, 0.0, 0.0, 0.0, 0.0, 1.0, 1.0, 0.134, 1.0, 0.2929, 0.0, 0.2929, 0.0, 0.134, 0.2929, 0.2929, 0.2929, 0.2929, 0.5, 0.134, 0.5, 0.134, 1.0, 0.03407, 1.0, 0.134, 0.0, 0.134, 0.0, 0.03407, 1.0, 0.0, 1.0, 1.0, 0.0, 1.0, 0.0, 0.0, 1.0, 0.0, 1.0, 1.0, 0.0, 1.0, 0.0, 0.0, 1.0, 1.0, 1.0, 0.0, 0.0, 0.0, 0.0, 1.0, 0.7412, 0.03407, 0.7412, 0.03407, 1.0, 0.0, 1.0, 0.0, 1.0, 0.0, 0.6875, 0.2917, 0.6875, 0.7083, 0.3125, 0.7083, 0.3125, 0.2917, 0.1875, 0.2917, 0.1875, 0.7083, 0.0, 0.0, 1.0, 1.0, 1.0, 0.0, 0.0, 0.0, 0.0, 1.0, 1.0, 0.0, 0.9, 1.0, 0.1, 1.0, 0.0, 0.0, 1.0, 0.7412, 1.0, 0.5, 0.0, 0.5, 0.0, 0.7412, 0.6875, 0.7083, 0.8125, 0.7083, 1.0, 0.0, 1.0, 1.0, 0.0, 1.0, 0.0, 0.0, 0.1875, 0.2917, 0.1875, 0.7083, 0.3125, 0.7083, 0.03407, 0.7412, 0.03407, 0.7412, 0.134, 0.5, 0.134, 0.5, 1.0, 0.5, 1.0, 0.2929, 0.0, 0.2929, 0.0, 0.5, 0.0, 0.0, 1.0, 0.0, 1.0, 1.0, 0.0, 1.0, 0.134, 0.5, 0.134, 0.5, 0.03407, 0.2588, 0.03407, 0.2588, 0.2, 1.0, 0.0, 0.0, 1.0, 0.0, 0.8, 1.0, 1.0, 1.0, 1.0, 0.0, 0.0, 0.0, 0.0, 1.0, 0.06699, 0.45, 0.1464, 0.2636, 0.25, 0.1206, 0.3706, 0.03067, 0.5, 0.0, 1.0, 0.0, 1.0, 0.5, 0.5, 0.5, 0.4425, 0.5136, 0.3889, 0.5536, 0.3429, 0.6172, 0.3075, 0.7, 0.2853, 0.7965, 0.2778, 0.9, 0.2778, 1.0, 0.0, 1.0, 0.0, 0.9, 0.01704, 0.6671, 0.0, 0.0, 0.2, 1.0, 0.8, 1.0, 1.0, 0.0, 1.0, 0.0, 1.0, 1.0, 0.0, 1.0, 0.0, 0.0, 0.0, 1.0, 1.0, 1.0, 1.0, 0.0, 0.0, 0.0, 1.0, 0.7412, 1.0, 1.0, 0.0, 1.0, 0.0, 0.7412, 0.2, 0.0, 0.0, 1.0, 1.0, 1.0, 0.8, 0.0, 1.0, 1.0, 1.0, 0.7412, 0.0, 0.7412, 0.0, 1.0, 0.0, 1.0, 0.0, 0.0, 1.0, 0.0, 1.0, 1.0, 1.0, 1.0, 0.0, 1.0, 0.0, 0.0, 1.0, 0.0, 1.0, 0.0, 1.0, 0.03407, 0.0, 0.03407, 0.0, 0.0, 1.0, 1.0, 1.0, 0.0, 0.0, 0.0, 0.0, 1.0, 0.2929, 0.2929, 0.2929, 0.2929, 0.5, 0.134, 0.5, 0.134, 1.0, 1.0, 0.6875, 0.7083, 0.6875, 0.2917, 0.3125, 0.7083, 0.1875, 0.7083, 0.0, 1.0, 1.0, 1.0, 0.0, 1.0, 0.0, 0.0, 1.0, 0.0, 0.0, 0.0, 0.0, 1.0, 1.0, 1.0, 1.0, 0.0, 0.0, 0.0, 0.2, 1.0, 0.8, 1.0, 1.0, 0.0, 1.0, 0.0, 0.8125, 0.2917, 0.8125, 0.7083, 0.6875, 0.7083, 1.0, 1.0, 0.7222, 0.9, 0.7147, 0.7965, 0.6925, 0.7, 0.6571, 0.6172, 0.6111, 0.5536, 0.5575, 0.5136, 0.5, 0.5, 0.0, 0.5, 0.0, 0.0, 0.5, 0.0, 0.6294, 0.03067, 0.75, 0.1206, 0.8536, 0.2636, 0.933, 0.45, 0.983, 0.6671, 1.0, 0.9, 1.0, 1.0, 0.7222, 1.0, 1.0, 1.0, 0.6875, 0.7083, 0.6875, 0.2917, 0.8125, 0.2917, 1.0, 0.0, 0.0, 0.0, 0.1875, 0.2917, 0.3125, 0.2917, 0.3125, 0.7083, 0.1875, 0.7083, 0.0, 1.0, 0.0, 1.0, 1.0, 1.0, 1.0, 0.0, 0.0, 0.0, 1.0, 1.0, 1.0, 0.0, 0.0, 0.0, 0.0, 1.0, 1.0, 1.0, 0.0, 1.0, 0.0, 0.0, 1.0, 0.0, 1.0, 1.0, 0.9, 0.0, 0.1, 0.0, 0.0, 1.0, 1.0, 0.5, 1.0, 0.7412, 0.0, 0.7412, 0.0, 0.5, 0.2, 0.0, 0.0, 1.0, 1.0, 1.0, 0.8, 0.0, 0.5, 0.866, 0.5, 0.866, 0.2929, 0.7071, 0.2929, 0.7071, 1.0, 0.2929, 1.0, 0.5, 0.0, 0.5, 0.0, 0.2929, 1.0, 0.2929, 1.0, 0.134, 0.0, 0.134, 0.0, 0.2929, 0.7412, 0.9659, 0.7412, 0.9659, 1.0, 1.0, 1.0, 1.0, 0.2, 1.0, 0.0, 0.0, 1.0, 0.0, 0.8, 1.0, 0.0, 1.0, 0.2222, 0.0, 0.7778, 0.0, 1.0, 1.0, 0.0, 1.0, 0.0, 0.0, 1.0, 0.0, 1.0, 1.0, 1.0, 1.0, 0.0, 1.0, 0.0, 0.0, 1.0, 0.0, 0.0, 1.0, 1.0, 1.0, 1.0, 0.0, 0.0, 0.0, 1.0, 0.0, 0.5, 0.0, 0.3706, 0.03067, 0.25, 0.1206, 0.1464, 0.2636, 0.06699, 0.45, 0.01704, 0.6671, 0.0, 0.9, 0.0, 1.0, 0.2778, 1.0, 0.2778, 0.9, 0.2853, 0.7965, 0.3075, 0.7, 0.3429, 0.6172, 0.3889, 0.5536, 0.4425, 0.5136, 0.5, 0.5, 1.0, 0.5, 1.0, 0.0, 1.0, 1.0, 0.0, 1.0, 0.0, 0.0, 0.9, 0.0, 1.0, 1.0, 0.0, 1.0, 0.1, 0.0, 0.0, 0.0, 1.0, 0.0, 1.0, 1.0, 0.0, 1.0, 0.0, 1.0, 0.0, 0.0, 1.0, 0.0, 1.0, 1.0, 1.0, 1.0, 0.0, 1.0, 0.0, 0.0, 1.0, 0.0, 0.5, 0.5, 0.5575, 0.5136, 0.6111, 0.5536, 0.6571, 0.6172, 0.6925, 0.7, 0.7147, 0.7965, 0.7222, 0.9, 0.7222, 1.0, 1.0, 1.0, 1.0, 0.9, 0.983, 0.6671, 0.933, 0.45, 0.8536, 0.2636, 0.75, 0.1206, 0.6294, 0.03067, 0.5, 0.0, 0.0, 0.0, 0.0, 0.5, 0.2, 1.0, 0.0, 0.0, 1.0, 0.0, 0.8, 1.0, 0.0, 0.0, 0.2, 1.0, 0.8, 1.0, 1.0, 0.0, 1.0, 0.5, 1.0, 0.2929, 0.0, 0.2929, 0.0, 0.5, 0.0, 0.0, 0.2, 1.0, 0.8, 1.0, 1.0, 0.0, 0.6875, 0.2917, 0.6875, 0.7083, 0.0, 1.0, 0.1875, 0.7083, 0.3125, 0.7083, 0.3125, 0.2917, 0.1875, 0.2917, 0.0, 0.0, 1.0, 0.0, 0.8125, 0.7083, 0.8125, 0.2917, 0.0, 1.0, 0.6875, 0.7083, 0.8125, 0.7083, 1.0, 0.0, 1.0, 1.0, 1.0, 0.0, 0.0, 0.0, 0.0, 1.0, 1.0, 1.0, 0.3125, 0.7083, 0.1875, 0.7083, 0.0, 1.0, 1.0, 1.0, 0.8125, 0.7083, 0.6875, 0.7083, 0.6875, 0.2917, 0.2222, 1.0, 0.0, 0.0, 1.0, 0.0, 0.7778, 1.0, 0.2929, 0.7071, 0.2929, 0.7071, 0.134, 0.5, 0.134, 0.5, 1.0, 0.03407, 1.0, 0.0, 0.0, 0.0, 0.0, 0.03407, 0.0, 0.0, 0.2, 1.0, 0.8, 1.0, 1.0, 0.0, 1.0, 0.0, 1.0, 0.5, 0.5, 0.5, 0.4425, 0.5136, 0.3889, 0.5536, 0.3429, 0.6172, 0.3075, 0.7, 0.2853, 0.7965, 0.2778, 0.9, 0.2778, 1.0, 0.0, 1.0, 0.0, 0.9, 0.01704, 0.6671, 0.06699, 0.45, 0.1464, 0.2636, 0.25, 0.1206, 0.3706, 0.03067, 0.5, 0.0, 0.0, 0.0, 0.2, 1.0, 0.8, 1.0, 1.0, 0.0, 1.0, 1.0, 1.0, 0.0, 0.0, 0.0, 0.0, 1.0, 0.2, 1.0, 0.0, 0.0, 1.0, 0.0, 0.8, 1.0, 0.03407, 0.7412, 0.03407, 0.7412, 0.0, 1.0, 0.0, 1.0, 1.0, 0.7412, 1.0, 0.5, 0.0, 0.5, 0.0, 0.7412, 0.2, 0.0, 0.0, 1.0, 1.0, 1.0, 0.8, 0.0, 0.7412, 0.9659, 0.7412, 0.9659, 1.0, 1.0, 1.0, 1.0, 1.0, 0.0, 1.0, 1.0, 0.0, 1.0, 0.0, 0.0, 0.134, 0.5, 0.134, 0.5, 0.2929, 0.2929, 0.2929, 0.2929, 0.2, 1.0, 0.0, 0.0, 1.0, 0.0, 0.8, 1.0, 0.03407, 0.7412, 0.03407, 0.7412, 0.134, 0.5, 0.134, 0.5, 0.03407, 0.2588, 0.03407, 0.2588, 0.0, 0.0, 0.0, 0.0, 0.2, 0.0, 0.0, 1.0, 1.0, 1.0, 0.8, 0.0, 0.0, 1.0, 1.0, 1.0, 1.0, 0.0, 0.0, 0.0, 0.0, 1.0, 0.2, 0.0, 0.8, 0.0, 1.0, 1.0, 0.6875, 0.2917, 0.6875, 0.7083, 0.3125, 0.7083, 0.3125, 0.2917, 0.1875, 0.2917, 0.0, 0.0, 1.0, 0.0, 0.8125, 0.7083, 0.8125, 0.2917, 0.0, 0.0, 0.2, 1.0, 0.8, 1.0, 1.0, 0.0, 1.0, 0.134, 1.0, 0.03407, 0.0, 0.03407, 0.0, 0.134, 0.7412, 0.03407, 0.7412, 0.03407, 1.0, 0.0, 1.0, 0.0, 0.2, 1.0, 0.0, 0.0, 1.0, 0.0, 0.8, 1.0, 1.0, 0.2929, 1.0, 0.134, 0.0, 0.134, 0.0, 0.2929, 0.0, 0.0, 0.2, 1.0, 0.8, 1.0, 1.0, 0.0, 1.0, 1.0, 1.0, 0.0, 0.0, 0.0, 0.0, 1.0, 0.2222, 0.0, 0.0, 1.0, 1.0, 1.0, 0.7778, 0.0, 0.0, 1.0, 1.0, 1.0, 1.0, 0.0, 0.0, 0.0, 1.0, 0.134, 1.0, 0.03407, 0.0, 0.03407, 0.0, 0.134, 1.0, 0.5, 1.0, 0.7412, 0.0, 0.7412, 0.0, 0.5, 1.0, 0.03407, 1.0, 0.0, 0.0, 0.0, 0.0, 0.03407, 1.0, 0.03407, 1.0, 0.134, 0.0, 0.134, 0.0, 0.03407, 0.0, 0.0, 0.0, 1.0, 1.0, 1.0, 1.0, 0.0, 0.2929, 0.7071, 0.2929, 0.7071, 0.134, 0.5, 0.134, 0.5, 0.5, 0.866, 0.5, 0.866, 0.2929, 0.7071, 0.2929, 0.7071, 0.0, 1.0, 0.2222, 0.0, 0.7778, 0.0, 1.0, 1.0, 0.134, 0.5, 0.134, 0.5, 0.03407, 0.2588, 0.03407, 0.2588, 1.0, 0.134, 1.0, 0.03407, 0.0, 0.03407, 0.0, 0.134, 0.2222, 0.0, 0.0, 1.0, 1.0, 1.0, 0.7778, 0.0, 0.9, 1.0, 1.0, 0.0, 0.0, 0.0, 0.1, 1.0, 0.0, 1.0, 0.2778, 1.0, 0.2778, 0.9, 0.2853, 0.7965, 0.3075, 0.7, 0.3429, 0.6172, 0.3889, 0.5536, 0.4425, 0.5136, 0.5, 0.5, 1.0, 0.5, 1.0, 0.0, 0.5, 0.0, 0.3706, 0.03067, 0.25, 0.1206, 0.1464, 0.2636, 0.06699, 0.45, 0.01704, 0.6671, 0.0, 0.9, 1.0, 0.0, 1.0, 1.0, 0.0, 1.0, 0.0, 0.0, 0.0, 1.0, 0.0, 0.0, 1.0, 0.0, 1.0, 1.0, 0.0, 1.0, 0.0, 0.0, 1.0, 0.0, 1.0, 1.0, 0.0, 1.0, 0.0, 0.0, 1.0, 0.0, 1.0, 1.0, 0.0, 1.0, 0.0, 0.0, 1.0, 0.0, 1.0, 1.0, 0.2, 1.0, 0.0, 0.0, 1.0, 0.0, 0.8, 1.0, 0.0, 1.0, 0.2, 0.0, 0.8, 0.0, 1.0, 1.0, 0.0, 0.0, 0.2, 1.0, 0.8, 1.0, 1.0, 0.0, 0.0, 0.0, 0.2, 1.0, 0.8, 1.0, 1.0, 0.0, 1.0, 1.0, 1.0, 0.0, 0.0, 0.0, 0.0, 1.0, 1.0, 1.0, 1.0, 0.0, 0.0, 0.0, 0.0, 1.0, 1.0, 0.7412, 1.0, 1.0, 0.0, 1.0, 0.0, 0.7412, 1.0, 0.0, 1.0, 1.0, 0.0, 1.0, 0.0, 0.0, 0.7222, 0.9, 0.7222, 1.0, 1.0, 1.0, 1.0, 0.9, 0.983, 0.6671, 0.933, 0.45, 0.8536, 0.2636, 0.75, 0.1206, 0.6294, 0.03067, 0.5, 0.0, 0.0, 0.0, 0.0, 0.5, 0.5, 0.5, 0.5575, 0.5136, 0.6111, 0.5536, 0.6571, 0.6172, 0.6925, 0.7, 0.7147, 0.7965, 0.5, 0.134, 0.5, 0.134, 0.7412, 0.03407, 0.7412, 0.03407, 0.7147, 0.7965, 0.6925, 0.7, 0.6571, 0.6172, 0.6111, 0.5536, 0.5575, 0.5136, 0.5, 0.5, 0.0, 0.5, 0.0, 0.0, 0.5, 0.0, 0.6294, 0.03067, 0.75, 0.1206, 0.8536, 0.2636, 0.933, 0.45, 0.983, 0.6671, 1.0, 0.9, 1.0, 1.0, 0.7222, 1.0, 0.7222, 0.9, 1.0, 0.7412, 1.0, 0.5, 0.0, 0.5, 0.0, 0.7412, 0.2, 1.0, 0.0, 0.0, 1.0, 0.0, 0.8, 1.0, 0.0, 0.0, 0.2, 1.0, 0.8, 1.0, 1.0, 0.0, 0.0, 0.0, 0.2, 1.0, 0.8, 1.0, 1.0, 0.0, 0.0, 1.0, 0.2, 0.0, 0.8, 0.0, 1.0, 1.0, 0.0, 1.0, 0.1875, 0.7083, 0.1875, 0.2917, 0.0, 0.0, 1.0, 1.0, 1.0, 0.0, 0.0, 0.0, 0.0, 1.0, 1.0, 1.0, 1.0, 0.0, 0.0, 0.0, 0.0, 1.0, 0.134, 0.5, 0.134, 0.5, 0.2929, 0.2929, 0.2929, 0.2929, 1.0, 1.0, 0.0, 1.0, 0.0, 0.0, 1.0, 0.0, 0.2, 1.0, 0.0, 0.0, 1.0, 0.0, 0.8, 1.0, 0.03407, 0.7412, 0.03407, 0.7412, 0.134, 0.5, 0.134, 0.5, 0.03407, 0.7412, 0.03407, 0.7412, 0.0, 1.0, 0.0, 1.0, 0.0, 0.0, 0.2, 1.0, 0.8, 1.0, 1.0, 0.0, 1.0, 1.0, 1.0, 0.0, 0.0, 0.0, 0.0, 1.0, 1.0, 0.0, 0.0, 0.0, 0.0, 1.0, 1.0, 1.0, 0.6875, 0.2917, 0.8125, 0.2917, 0.8125, 0.7083, 0.6875, 0.7083, 1.0, 1.0, 1.0, 0.0, 0.0, 0.0, 0.0, 1.0, 0.1875, 0.7083, 0.1875, 0.2917, 0.3125, 0.2917, 0.3125, 0.7083, 0.2, 1.0, 0.0, 0.0, 1.0, 0.0, 0.8, 1.0, 1.0, 1.0, 1.0, 0.0, 0.0, 0.0, 0.0, 1.0, 1.0, 0.0, 1.0, 0.03407, 0.0, 0.03407, 0.0, 0.0, 0.7412, 0.9659, 0.7412, 0.9659, 0.5, 0.866, 0.5, 0.866, 1.0, 0.0, 0.0, 0.0, 0.0, 1.0, 1.0, 1.0, 1.0, 1.0, 0.0, 1.0, 0.0, 0.0, 1.0, 0.0, 1.0, 0.0, 1.0, 1.0, 0.0, 1.0, 0.0, 0.0, 0.0, 0.0, 0.2, 1.0, 0.8, 1.0, 1.0, 0.0, 1.0, 0.2929, 1.0, 0.134, 0.0, 0.134, 0.0, 0.2929, 1.0, 0.0, 0.9, 1.0, 0.1, 1.0, 0.0, 0.0, 0.0, 0.0, 0.0, 1.0, 1.0, 1.0, 1.0, 0.0, 1.0, 1.0, 1.0, 0.7412, 0.0, 0.7412, 0.0, 1.0, 1.0, 1.0, 1.0, 0.0, 0.0, 0.0, 0.0, 1.0, 1.0, 0.5, 1.0, 0.2929, 0.0, 0.2929, 0.0, 0.5, 0.0, 1.0, 1.0, 1.0, 1.0, 0.0, 0.0, 0.0, 0.0, 0.0, 0.0, 1.0, 1.0, 1.0, 1.0, 0.0, 0.0, 1.0, 0.2, 0.0, 0.8, 0.0, 1.0, 1.0, 0.0, 0.0, 1.0, 0.0, 0.9, 1.0, 0.1, 1.0, 0.0, 0.0, 0.2, 1.0, 0.8, 1.0, 1.0, 0.0, 0.134, 0.5, 0.134, 0.5, 0.2929, 0.2929, 0.2929, 0.2929, 1.0, 1.0, 0.0, 1.0, 0.0, 0.0, 1.0, 0.0, 0.2929, 0.7071, 0.2929, 0.7071, 0.134, 0.5, 0.134, 0.5, 0.0, 1.0, 0.0, 0.0, 1.0, 0.0, 1.0, 1.0, 0.0, 0.0, 0.0, 1.0, 0.1875, 0.7083, 0.1875, 0.2917, 0.3125, 0.2917, 0.3125, 0.7083, 0.6875, 0.2917, 0.8125, 0.2917, 0.8125, 0.7083, 1.0, 1.0, 1.0, 0.0, 0.5, 0.866, 0.5, 0.866, 0.2929, 0.7071, 0.2929, 0.7071, 0.03407, 0.2588, 0.03407, 0.2588, 0.0, 0.0, 0.0, 0.0, 0.2222, 1.0, 0.0, 0.0, 1.0, 0.0, 0.7778, 1.0, 0.7412, 0.9659, 0.7412, 0.9659, 0.5, 0.866, 0.5, 0.866, 0.0, 1.0, 1.0, 1.0, 0.9, 0.0, 0.1, 0.0, 1.0, 0.0, 1.0, 0.03407, 0.0, 0.03407, 0.0, 0.0])
me_shape_9_indexedfaceset.materials.append(mat_plastic_glossy_black)
me_shape_9_indexedfaceset.materials.append(mat_metal_goldpins_1)
me_shape_9_indexedfaceset.update()
me_shape_9_indexedfaceset.normals_split_custom_set([tuple(v) for v in zip(*[iter([-1.0, 5.933e-08, 0.0, -1.0, 5.933e-08, 0.0, -1.0, 5.933e-08, 0.0, -1.0, 5.933e-08, 0.0, -1.0, 5.933e-08, 0.0, -1.0, 5.933e-08, 0.0, -1.0, 5.933e-08, 0.0, -1.0, 5.933e-08, 0.0, -1.0, 5.933e-08, 0.0, -1.0, 5.933e-08, 0.0, -1.0, 5.933e-08, 0.0, -1.0, 5.933e-08, 0.0, -1.0, 5.933e-08, 0.0, -1.0, 5.933e-08, 0.0, -1.0, 5.933e-08, 0.0, -1.0, 5.933e-08, 0.0, -1.0, 5.933e-08, 0.0, -1.0, 5.933e-08, 0.0, 0.0, 0.5, 0.866, 0.0, 0.5, 0.866, 0.0, 0.2588, 0.9659, 0.0, 0.2588, 0.9659, 0.0, 0.9659, 0.2588, 0.0, 0.9659, 0.2588, 0.0, 0.9979, 0.0654, 0.0, 0.9979, 0.0654, -1.0, 0.0, 0.0, -1.0, 0.0, 0.0, -1.0, 0.0, 0.0, -1.0, 0.0, 0.0, 0.0, 0.8944, 0.4472, 0.0, 0.8944, 0.4472, 0.0, 0.8944, 0.4472, 0.0, 0.8944, 0.4472, 0.0, 0.7071, 0.7071, 0.0, 0.7071, 0.7071, 0.0, 0.5, 0.866, 0.0, 0.5, 0.866, 0.0, -0.7071, 0.7071, 0.0, -0.5, 0.866, 0.0, -0.5, 0.866, 0.0, -0.7071, 0.7071, 0.0, 0.2588, -0.9659, 0.0, 0.2588, -0.9659, 0.0, 0.0654, -0.9979, 0.0, 0.0654, -0.9979, 0.0, -0.8944, 0.4472, 0.0, -0.8944, 0.4472, 0.0, -0.8944, 0.4472, 0.0, -0.8944, 0.4472, 0.8944, 0.0, -0.4472, 0.8944, 0.0, -0.4472, 0.8944, 0.0, -0.4472, 0.8944, 0.0, -0.4472, 0.0, 0.0, 1.0, 0.0, 0.0, 1.0, 0.0, 0.0, 1.0, 0.0, 0.0, 1.0, -0.8944, -0.4472, 0.0, -0.8944, -0.4472, 0.0, -0.8944, -0.4472, 0.0, -0.8944, -0.4472, 0.0, -1.0, 4.746e-07, 0.0, -1.0, 4.746e-07, 0.0, -1.0, 4.746e-07, 0.0, -1.0, 4.746e-07, 0.0, -1.0, 4.746e-07, 0.0, -1.0, 4.746e-07, 0.0, -1.0, 4.746e-07, 0.0, -1.0, 4.746e-07, 0.0, -1.0, 4.746e-07, 0.0, -1.0, 4.746e-07, 0.0, -1.0, 4.746e-07, 0.0, -1.0, 4.746e-07, 0.0, -1.0, 4.746e-07, 0.0, -1.0, 4.746e-07, 0.0, -1.0, 4.746e-07, 0.0, -1.0, 4.746e-07, 0.0, -1.0, 4.746e-07, 0.0, -1.0, 4.746e-07, 0.0, 0.0, 0.2588, -0.9659, 0.0, 0.2588, -0.9659, 0.0, 0.5, -0.866, 0.0, 0.5, -0.866, 0.0, -0.4472, 0.8944, 0.0, -0.4472, 0.8944, 0.0, -0.4472, 0.8944, 0.0, -0.4472, 0.8944, 0.8944, -0.4472, 0.0, 0.8944, -0.4472, 0.0, 0.8944, -0.4472, 0.0, 0.8944, -0.4472, 0.0, 0.0, -0.866, 0.5, 0.0, -0.7071, 0.7071, 0.0, -0.7071, 0.7071, 0.0, -0.866, 0.5, 0.0, -0.0654, -0.9979, 0.0, -0.2588, -0.9659, 0.0, -0.2588, -0.9659, 0.0, -0.0654, -0.9979, 0.0, 0.5, 0.866, 0.0, 0.5, 0.866, 0.0, 0.2588, 0.9659, 0.0, 0.2588, 0.9659, 0.0, -0.866, 0.5, 0.0, -0.7071, 0.7071, 0.0, -0.7071, 0.7071, 0.0, -0.866, 0.5, 0.0, 0.866, -0.5, 0.0, 0.866, -0.5, 0.0, 0.9659, -0.2588, 0.0, 0.9659, -0.2588, -0.7071, 0.0, -0.7071, -0.7071, 0.0, -0.7071, -0.7071, 0.0, -0.7071, -0.7071, 0.0, -0.7071, 0.0, -0.9659, -0.2588, 0.0, -0.9979, -0.0654, 0.0, -0.9979, -0.0654, 0.0, -0.9659, -0.2588, -0.7071, 0.0, 0.7071, -0.7071, 0.0, 0.7071, -0.7071, 0.0, 0.7071, -0.7071, 0.0, 0.7071, 0.0, 0.0, -1.0, 0.0, 0.0, -1.0, 0.0, 0.0, -1.0, 0.0, 0.0, -1.0, -1.0, 0.0, 0.0, -1.0, 0.0, 0.0, -1.0, 0.0, 0.0, -1.0, 0.0, 0.0, 0.0, 0.0, -1.0, 0.0, 0.0, -1.0, 0.0, 0.0, -1.0, 0.0, 0.0, -1.0, 0.0, -0.4472, -0.8944, 0.0, -0.4472, -0.8944, 0.0, -0.4472, -0.8944, 0.0, -0.4472, -0.8944, 0.0, 0.0, -1.0, 0.0, 0.0, -1.0, 0.0, -0.0654, -0.9979, 0.0, -0.0654, -0.9979, 0.0, 0.8944, -0.4472, 0.0, 0.8944, -0.4472, 0.0, 0.8944, -0.4472, 0.0, 0.8944, -0.4472, 0.0, -0.9659, 0.2588, 0.0, -0.866, 0.5, 0.0, -0.866, 0.5, 0.0, -0.9659, 0.2588, 0.0, 0.0, 1.0, 0.0, 0.0, 1.0, 0.0, -0.0654, 0.9979, 0.0, -0.0654, 0.9979, 0.8944, 0.0, -0.4472, 0.8944, 0.0, -0.4472, 0.8944, 0.0, -0.4472, 0.8944, 0.0, -0.4472, 0.0, 1.0, 0.0, 0.0, 1.0, 0.0, 0.0, 1.0, 0.0, 0.0, 1.0, 0.0, 0.0, 1.0, 0.0, 0.0, 1.0, 0.0, 0.0, 1.0, 0.0, 0.0, 1.0, 0.0, 0.0, 1.0, 0.0, 0.0, 1.0, 0.0, -0.8944, -0.4472, 0.0, -0.8944, -0.4472, 0.0, -0.8944, -0.4472, 0.0, -0.8944, -0.4472, 0.0, 0.0, -0.4472, 0.8944, 0.0, -0.4472, 0.8944, 0.0, -0.4472, 0.8944, 0.0, -0.4472, 0.8944, 0.0, 0.2588, 0.9659, 0.0, 0.2588, 0.9659, 0.0, 0.0654, 0.9979, 0.0, 0.0654, 0.9979, 0.0, -0.2588, 0.9659, 0.0, -0.0654, 0.9979, 0.0, -0.0654, 0.9979, 0.0, -0.2588, 0.9659, 0.7071, 0.0, -0.7071, 0.7071, 0.0, -0.7071, 0.7071, 0.0, -0.7071, 0.7071, 0.0, -0.7071, -0.7071, 0.0, 0.7071, -0.7071, 0.0, 0.7071, -0.7071, 0.0, 0.7071, -0.7071, 0.0, 0.7071, 0.0, 0.9659, -0.2588, 0.0, 0.9659, -0.2588, 0.0, 0.9979, -0.0654, 0.0, 0.9979, -0.0654, 1.0, 0.0, 0.0, 1.0, 0.0, 0.0, 1.0, 0.0, 0.0, 1.0, 0.0, 0.0, 0.7071, 0.7071, 0.0, 0.7071, 0.7071, 0.0, 0.7071, 0.7071, 0.0, 0.7071, 0.7071, 0.0, 1.0, -1.187e-07, 0.0, 1.0, -1.187e-07, 0.0, 1.0, -1.187e-07, 0.0, 1.0, -1.187e-07, 0.0, 1.0, -1.187e-07, 0.0, 1.0, -1.187e-07, 0.0, 1.0, -1.187e-07, 0.0, 1.0, -1.187e-07, 0.0, 1.0, -1.187e-07, 0.0, 1.0, -1.187e-07, 0.0, 1.0, -1.187e-07, 0.0, 1.0, -1.187e-07, 0.0, 1.0, -1.187e-07, 0.0, 1.0, -1.187e-07, 0.0, 1.0, -1.187e-07, 0.0, 1.0, -1.187e-07, 0.0, 1.0, -1.187e-07, 0.0, 1.0, -1.187e-07, 0.0, 0.0, -0.8944, -0.4472, 0.0, -0.8944, -0.4472, 0.0, -0.8944, -0.4472, 0.0, -0.8944, -0.4472, 0.7071, -0.7071, 0.0, 0.7071, -0.7071, 0.0, 0.7071, -0.7071, 0.0, 0.7071, -0.7071, 0.0, -0.8944, 0.0, 0.4472, -0.8944, 0.0, 0.4472, -0.8944, 0.0, 0.4472, -0.8944, 0.0, 0.4472, 0.0, 1.0, 0.0, 0.0, 1.0, 0.0, 0.0, 1.0, 0.0, 0.0, 1.0, 0.0, 0.7071, 0.0, 0.7071, 0.7071, 0.0, 0.7071, 0.7071, 0.0, 0.7071, 0.7071, 0.0, 0.7071, -0.7071, -0.7071, 0.0, -0.7071, -0.7071, 0.0, -0.7071, -0.7071, 0.0, -0.7071, -0.7071, 0.0, 0.0, 0.0, -1.0, 0.0, 0.0, -1.0, 0.0, 0.0, -1.0, 0.0, 0.0, -1.0, 0.0, -0.8944, -0.4472, 0.0, -0.8944, -0.4472, 0.0, -0.8944, -0.4472, 0.0, -0.8944, -0.4472, 0.0, 0.0, 1.0, 0.0, 0.0, 1.0, 0.0, 0.0, 1.0, 0.0, 0.0, 1.0, 0.0, 0.0, -1.0, 0.0, 0.0, -1.0, 0.0, 0.0, -1.0, 0.0, 0.0, -1.0, -0.7071, -0.7071, 0.0, -0.7071, -0.7071, 0.0, -0.7071, -0.7071, 0.0, -0.7071, -0.7071, 0.0, 0.8944, 0.0, 0.4472, 0.8944, 0.0, 0.4472, 0.8944, 0.0, 0.4472, 0.8944, 0.0, 0.4472, 0.0, -0.5, 0.866, 0.0, -0.2588, 0.9659, 0.0, -0.2588, 0.9659, 0.0, -0.5, 0.866, 0.0, 1.0, 0.0, 0.0, 1.0, 0.0, 0.0, 0.9979, 0.0654, 0.0, 0.9979, 0.0654, -1.0, 0.0, 0.0, -1.0, 0.0, 0.0, -1.0, 0.0, 0.0, -1.0, 0.0, 0.0, 1.0, -1.187e-07, 0.0, 1.0, -1.187e-07, 0.0, 1.0, -1.187e-07, 0.0, 1.0, -1.187e-07, 0.0, 1.0, -1.187e-07, 0.0, 1.0, -1.187e-07, 0.0, 1.0, -1.187e-07, 0.0, 1.0, -1.187e-07, 0.0, 1.0, -1.187e-07, 0.0, 1.0, -1.187e-07, 0.0, 1.0, -1.187e-07, 0.0, 1.0, -1.187e-07, 0.0, 1.0, -1.187e-07, 0.0, 1.0, -1.187e-07, 0.0, 1.0, -1.187e-07, 0.0, 1.0, -1.187e-07, 0.0, 1.0, -1.187e-07, 0.0, 1.0, -1.187e-07, 0.0, 0.7071, 0.7071, 0.0, 0.7071, 0.7071, 0.0, 0.7071, 0.7071, 0.0, 0.7071, 0.7071, 0.0, -0.7071, 0.0, 0.7071, -0.7071, 0.0, 0.7071, -0.7071, 0.0, 0.7071, -0.7071, 0.0, 0.7071, 0.0, -0.7071, 0.7071, 0.0, -0.5, 0.866, 0.0, -0.5, 0.866, 0.0, -0.7071, 0.7071, 0.0, 0.0, 1.0, 0.0, 0.0, 1.0, 0.0, 0.0, 1.0, 0.0, 0.0, 1.0, 0.0, 0.0, 1.0, 0.0, 0.0, 1.0, 0.0, 0.0, 1.0, 0.0, 0.0, 1.0, 0.0, -0.866, 0.5, 0.0, -0.7071, 0.7071, 0.0, -0.7071, 0.7071, 0.0, -0.866, 0.5, 0.0, 0.7071, 0.7071, 0.0, 0.7071, 0.7071, 0.0, 0.5, 0.866, 0.0, 0.5, 0.866, 0.0, -0.9659, 0.2588, 0.0, -0.866, 0.5, 0.0, -0.866, 0.5, 0.0, -0.9659, 0.2588, 0.0, 0.0, -1.0, 0.0, 0.0, -1.0, 0.0, 0.0, -1.0, 0.0, 0.0, -1.0, 0.0, 0.0, -1.0, 0.0, 0.0, -1.0, 0.0, 0.0, -1.0, 0.0, 0.0, -1.0, 0.0, 0.0, 1.0, 0.0, 0.0, 1.0, 0.0, 0.0, 1.0, 0.0, 0.0, 1.0, 0.0, 0.2588, 0.9659, 0.0, 0.2588, 0.9659, 0.0, 0.0654, 0.9979, 0.0, 0.0654, 0.9979, 0.0, 1.0, 0.0, 0.0, 1.0, 0.0, 0.0, 1.0, 0.0, 0.0, 1.0, 0.0, 0.0, 1.0, 0.0, 0.0, 1.0, 0.0, 0.0, 1.0, 0.0, 0.0, 1.0, 0.0, 0.0, -1.0, 0.0, 0.0, -1.0, 0.0, 0.0, -1.0, 0.0, 0.0, -1.0, 0.0, -0.7071, 0.7071, 0.0, -0.7071, 0.7071, 0.0, -0.7071, 0.7071, 0.0, -0.7071, 0.7071, 0.0, 0.0, -0.2588, -0.9659, 0.0, -0.5, -0.866, 0.0, -0.5, -0.866, 0.0, -0.2588, -0.9659, 0.0, 1.0, 0.0, 0.0, 1.0, 0.0, 0.0, 1.0, 0.0, 0.0, 1.0, 0.0, 0.0, 1.0, 0.0, 0.0, 1.0, 0.0, 0.0, 1.0, 0.0, 0.0, 1.0, 0.0, 0.0, 1.0, 0.0, 0.0, 0.9659, 0.2588, 0.0, 0.9659, 0.2588, 0.0, 0.866, 0.5, 0.0, 0.866, 0.5, 0.0, -0.5, -0.866, 0.0, -0.7071, -0.7071, 0.0, -0.7071, -0.7071, 0.0, -0.5, -0.866, -1.0, 0.0, 0.0, -1.0, 0.0, 0.0, -1.0, 0.0, 0.0, -1.0, 0.0, 0.0, 0.0, 0.866, -0.5, 0.0, 0.866, -0.5, 0.0, 0.9659, -0.2588, 0.0, 0.9659, -0.2588, -0.8944, -0.4472, 0.0, -0.8944, -0.4472, 0.0, -0.8944, -0.4472, 0.0, -0.8944, -0.4472, 0.0, 0.0, -1.0, 0.0, 0.0, -1.0, 0.0, 0.0, -0.9979, -0.0654, 0.0, -0.9979, -0.0654, -1.0, -1.038e-07, 0.0, -1.0, -1.038e-07, 0.0, -1.0, -1.038e-07, 0.0, -1.0, -1.038e-07, 0.0, -1.0, -1.038e-07, 0.0, -1.0, -1.038e-07, 0.0, -1.0, -1.038e-07, 0.0, -1.0, -1.038e-07, 0.0, -1.0, -1.038e-07, 0.0, -1.0, -1.038e-07, 0.0, -1.0, -1.038e-07, 0.0, -1.0, -1.038e-07, 0.0, -1.0, -1.038e-07, 0.0, -1.0, -1.038e-07, 0.0, -1.0, -1.038e-07, 0.0, -1.0, -1.038e-07, 0.0, -1.0, -1.038e-07, 0.0, -1.0, -1.038e-07, 0.0, 0.0, 0.8944, -0.4472, 0.0, 0.8944, -0.4472, 0.0, 0.8944, -0.4472, 0.0, 0.8944, -0.4472, 0.0, 0.0, -1.0, 0.0, 0.0, -1.0, 0.0, 0.0, -1.0, 0.0, 0.0, -1.0, 1.0, 0.0, 0.0, 1.0, 0.0, 0.0, 1.0, 0.0, 0.0, 1.0, 0.0, 0.0, 0.0, -0.2588, 0.9659, 0.0, -0.0654, 0.9979, 0.0, -0.0654, 0.9979, 0.0, -0.2588, 0.9659, -0.8944, 0.0, 0.4472, -0.8944, 0.0, 0.4472, -0.8944, 0.0, 0.4472, -0.8944, 0.0, 0.4472, 0.0, -0.0654, -0.9979, 0.0, -0.2588, -0.9659, 0.0, -0.2588, -0.9659, 0.0, -0.0654, -0.9979, 0.0, 1.0, 0.0, 0.0, 1.0, 0.0, 0.0, 0.9979, -0.0654, 0.0, 0.9979, -0.0654, 0.0, 0.0, 1.0, 0.0, 0.0, 1.0, 0.0, 0.0654, 0.9979, 0.0, 0.0654, 0.9979, 0.0, -0.9979, 0.0654, 0.0, -0.9659, 0.2588, 0.0, -0.9659, 0.2588, 0.0, -0.9979, 0.0654, 0.0, -1.0, 0.0, 0.0, -1.0, 0.0, 0.0, -0.9979, -0.0654, 0.0, -0.9979, -0.0654, 0.0, 0.7071, 0.7071, 0.0, 0.7071, 0.7071, 0.0, 0.5, 0.866, 0.0, 0.5, 0.866, 0.0, -1.0, -4.183e-08, 0.0, -1.0, -4.183e-08, 0.0, -1.0, -4.183e-08, 0.0, -1.0, -4.183e-08, 0.0, -1.0, -4.183e-08, 0.0, -1.0, -4.183e-08, 0.0, 0.0, 1.0, 0.0, 0.0, 1.0, 0.0, -0.0654, 0.9979, 0.0, -0.0654, 0.9979, 0.0, -1.0, 0.0, 0.0, -1.0, 0.0, 0.0, -0.9979, 0.0654, 0.0, -0.9979, 0.0654, -0.8944, 0.0, -0.4472, -0.8944, 0.0, -0.4472, -0.8944, 0.0, -0.4472, -0.8944, 0.0, -0.4472, 0.0, -1.0, -1.644e-07, 0.0, -1.0, -1.644e-07, 0.0, -1.0, -1.644e-07, 0.0, -1.0, -1.644e-07, 0.0, -1.0, -1.644e-07, -1.0, 1.187e-07, 0.0, -1.0, 1.187e-07, 0.0, -1.0, 1.187e-07, 0.0, -1.0, 1.187e-07, 0.0, -1.0, 1.187e-07, 0.0, -1.0, 1.187e-07, 0.0, -1.0, 1.187e-07, 0.0, -1.0, 1.187e-07, 0.0, -1.0, 1.187e-07, 0.0, -1.0, 1.187e-07, 0.0, -1.0, 1.187e-07, 0.0, -1.0, 1.187e-07, 0.0, -1.0, 1.187e-07, 0.0, -1.0, 1.187e-07, 0.0, -1.0, 1.187e-07, 0.0, -1.0, 1.187e-07, 0.0, -1.0, 1.187e-07, 0.0, -1.0, 1.187e-07, 0.0, 0.0, -1.0, -4.058e-08, 0.0, -1.0, -4.058e-08, 0.0, -1.0, -4.058e-08, 0.0, -1.0, -4.058e-08, 0.0, -1.0, -4.058e-08, 0.0, -1.0, -4.058e-08, 0.0, -1.0, -4.058e-08, 0.0, -1.0, -4.058e-08, 0.0, -1.0, -4.058e-08, 0.0, -1.0, -4.058e-08, 0.0, -1.0, -4.058e-08, 0.0, 0.0, -1.0, 0.0, 0.0, -1.0, 0.0, -0.0654, -0.9979, 0.0, -0.0654, -0.9979, 0.0, 0.0, 1.0, 0.0, 0.0, 1.0, 0.0, 0.0, 1.0, 0.0, 0.0, 1.0, 0.0, -1.0, 0.0, 0.0, -1.0, 0.0, 0.0, -1.0, 0.0, 0.0, -1.0, 0.0, 0.7071, -0.7071, 0.0, 0.7071, -0.7071, 0.0, 0.7071, -0.7071, 0.0, 0.7071, -0.7071, 0.0, 0.0, -0.5, 0.866, 0.0, -0.2588, 0.9659, 0.0, -0.2588, 0.9659, 0.0, -0.5, 0.866, 0.0, 0.8944, 0.4472, 0.0, 0.8944, 0.4472, 0.0, 0.8944, 0.4472, 0.0, 0.8944, 0.4472, 0.0, 0.5, -0.866, 0.0, 0.5, -0.866, 0.0, 0.7071, -0.7071, 0.0, 0.7071, -0.7071, 0.0, -0.7071, 0.7071, 0.0, -0.5, 0.866, 0.0, -0.5, 0.866, 0.0, -0.7071, 0.7071, 0.0, -0.7071, -0.7071, 0.0, -0.866, -0.5, 0.0, -0.866, -0.5, 0.0, -0.7071, -0.7071, 0.0, 0.2588, -0.9659, 0.0, 0.2588, -0.9659, 0.0, 0.0654, -0.9979, 0.0, 0.0654, -0.9979, 0.0, -0.4472, 0.8944, 0.0, -0.4472, 0.8944, 0.0, -0.4472, 0.8944, 0.0, -0.4472, 0.8944, 0.7071, 0.0, -0.7071, 0.7071, 0.0, -0.7071, 0.7071, 0.0, -0.7071, 0.7071, 0.0, -0.7071, 1.0, 0.0, 0.0, 1.0, 0.0, 0.0, 1.0, 0.0, 0.0, 1.0, 0.0, 0.0, 0.0, -1.0, 0.0, 0.0, -1.0, 0.0, 0.0, -1.0, 0.0, 0.0, -1.0, 0.0, 0.0, 0.0, -1.0, 0.0, 0.0, -1.0, 0.0, 0.0654, -0.9979, 0.0, 0.0654, -0.9979, 1.0, 2.966e-08, 0.0, 1.0, 2.966e-08, 0.0, 1.0, 2.966e-08, 0.0, 1.0, 2.966e-08, 0.0, 1.0, 2.966e-08, 0.0, 1.0, 2.966e-08, 0.0, 1.0, 2.966e-08, 0.0, 1.0, 2.966e-08, 0.0, 1.0, 2.966e-08, 0.0, 1.0, 2.966e-08, 0.0, 1.0, 2.966e-08, 0.0, 1.0, 2.966e-08, 0.0, 1.0, 2.966e-08, 0.0, 1.0, 2.966e-08, 0.0, 1.0, 2.966e-08, 0.0, 1.0, 2.966e-08, 0.0, 1.0, 2.966e-08, 0.0, 1.0, 2.966e-08, 0.0, 0.0, 1.0, 0.0, 0.0, 1.0, 0.0, 0.0, 0.9979, 0.0654, 0.0, 0.9979, 0.0654, 0.7071, 0.7071, 0.0, 0.7071, 0.7071, 0.0, 0.7071, 0.7071, 0.0, 0.7071, 0.7071, 0.0, 0.0, 0.0, -1.0, 0.0, 0.0, -1.0, 0.0, 0.0, -1.0, 0.0, 0.0, -1.0, 1.0, 0.0, 0.0, 1.0, 0.0, 0.0, 1.0, 0.0, 0.0, 1.0, 0.0, 0.0, 0.0, 0.0, -1.0, 0.0, 0.0, -1.0, 0.0, 0.0, -1.0, 0.0, 0.0, -1.0, 1.0, 0.0, 0.0, 1.0, 0.0, 0.0, 1.0, 0.0, 0.0, 1.0, 0.0, 0.0, 1.0, 0.0, 0.0, 1.0, 0.0, 0.0, 1.0, 0.0, 0.0, 1.0, 0.0, 0.0, 1.0, 0.0, 0.0, 1.0, 0.0, 0.0, 1.0, 0.0, 0.0, 1.0, 0.0, 0.0, 1.0, 0.0, 0.0, 1.0, 0.0, 0.0, 1.0, 0.0, 0.0, 1.0, 0.0, 0.0, 1.0, 0.0, 0.0, 1.0, 0.0, 0.0, 0.0, -0.4472, 0.8944, 0.0, -0.4472, 0.8944, 0.0, -0.4472, 0.8944, 0.0, -0.4472, 0.8944, 0.8944, -0.4472, 0.0, 0.8944, -0.4472, 0.0, 0.8944, -0.4472, 0.0, 0.8944, -0.4472, 0.0, 0.0, -0.5, -0.866, 0.0, -0.7071, -0.7071, 0.0, -0.7071, -0.7071, 0.0, -0.5, -0.866, 0.0, -0.4472, -0.8944, 0.0, -0.4472, -0.8944, 0.0, -0.4472, -0.8944, 0.0, -0.4472, -0.8944, 0.0, 1.0, 0.0, 0.0, 1.0, 0.0, 0.0, 1.0, 0.0, 0.0, 1.0, 0.0, 0.0, 1.0, 0.0, 0.0, 1.0, 0.0, 0.0, 1.0, 0.0, 0.0, 1.0, 0.0, 0.0, 1.0, 0.0, 0.0, 1.0, 0.0, 0.0, 1.0, 0.0, 0.0, 1.0, 0.0, 0.0, 1.0, 0.0, 0.0, 1.0, 0.0, 0.0, 1.0, 0.0, 0.0, 1.0, 0.0, -1.0, 0.0, 0.0, -1.0, 0.0, 0.0, -1.0, 0.0, 0.0, -1.0, 0.0, 0.0, 0.0, -1.0, 7.882e-08, 0.0, -1.0, 7.882e-08, 0.0, -1.0, 7.882e-08, 0.0, -1.0, 7.882e-08, 0.0, -1.0, 7.882e-08, 0.0, -1.0, 7.882e-08, 0.0, -1.0, 7.882e-08, -0.7071, 0.0, -0.7071, -0.7071, 0.0, -0.7071, -0.7071, 0.0, -0.7071, -0.7071, 0.0, -0.7071, 0.0, 0.7071, -0.7071, 0.0, 0.7071, -0.7071, 0.0, 0.866, -0.5, 0.0, 0.866, -0.5, 0.0, -0.9659, -0.2588, 0.0, -0.9979, -0.0654, 0.0, -0.9979, -0.0654, 0.0, -0.9659, -0.2588, 0.0, -0.4472, -0.8944, 0.0, -0.4472, -0.8944, 0.0, -0.4472, -0.8944, 0.0, -0.4472, -0.8944, -1.0, 0.0, 0.0, -1.0, 0.0, 0.0, -1.0, 0.0, 0.0, -1.0, 0.0, 0.0, -1.0, 0.0, 0.0, -1.0, 0.0, 0.0, -1.0, 0.0, 0.0, -1.0, 0.0, 0.0, -1.0, 0.0, 0.0, -1.0, 0.0, 0.0, -1.0, 0.0, 0.0, -1.0, 0.0, 0.0, -1.0, 0.0, 0.0, -1.0, 0.0, 0.0, -1.0, 0.0, 0.0, -1.0, 0.0, 0.0, -1.0, 0.0, 0.0, -1.0, 0.0, 0.0, 0.8944, -0.4472, 0.0, 0.8944, -0.4472, 0.0, 0.8944, -0.4472, 0.0, 0.8944, -0.4472, 0.0, 0.0, 0.0, 1.0, 0.0, 0.0, 1.0, 0.0, 0.0, 1.0, 0.0, 0.0, 1.0, 0.0, -0.4472, 0.8944, 0.0, -0.4472, 0.8944, 0.0, -0.4472, 0.8944, 0.0, -0.4472, 0.8944, 0.0, 0.9659, 0.2588, 0.0, 0.9659, 0.2588, 0.0, 0.9979, 0.0654, 0.0, 0.9979, 0.0654, 0.0, -0.2588, -0.9659, 0.0, -0.5, -0.866, 0.0, -0.5, -0.866, 0.0, -0.2588, -0.9659, -0.8944, 0.0, 0.4472, -0.8944, 0.0, 0.4472, -0.8944, 0.0, 0.4472, -0.8944, 0.0, 0.4472, 0.0, 0.2588, -0.9659, 0.0, 0.2588, -0.9659, 0.0, 0.0654, -0.9979, 0.0, 0.0654, -0.9979, 0.0, 0.0, -1.0, 0.0, 0.0, -1.0, 0.0, 0.0, -1.0, 0.0, 0.0, -1.0, 0.0, 0.866, 0.5, 0.0, 0.866, 0.5, 0.0, 0.7071, 0.7071, 0.0, 0.7071, 0.7071, 0.8944, 0.0, -0.4472, 0.8944, 0.0, -0.4472, 0.8944, 0.0, -0.4472, 0.8944, 0.0, -0.4472, 0.0, 0.9659, 0.2588, 0.0, 0.9659, 0.2588, 0.0, 0.866, 0.5, 0.0, 0.866, 0.5, 0.0, 0.9659, -0.2588, 0.0, 0.9659, -0.2588, 0.0, 0.9979, -0.0654, 0.0, 0.9979, -0.0654, 0.0, 0.8944, 0.4472, 0.0, 0.8944, 0.4472, 0.0, 0.8944, 0.4472, 0.0, 0.8944, 0.4472, 0.0, 0.0, -1.0, 0.0, 0.0, -1.0, 0.0, 0.0654, -0.9979, 0.0, 0.0654, -0.9979, 0.8944, 0.0, 0.4472, 0.8944, 0.0, 0.4472, 0.8944, 0.0, 0.4472, 0.8944, 0.0, 0.4472, 0.0, 1.0, 0.0, 0.0, 1.0, 0.0, 0.0, 1.0, 0.0, 0.0, 1.0, 0.0, 0.0, 1.0, 0.0, 0.0, 1.0, 0.0, 0.0, 1.0, 0.0, 0.0, 1.0, 0.0, 0.0, 1.0, 0.0, -0.8944, 0.0, -0.4472, -0.8944, 0.0, -0.4472, -0.8944, 0.0, -0.4472, -0.8944, 0.0, -0.4472, 0.0, -0.866, -0.5, 0.0, -0.9659, -0.2588, 0.0, -0.9659, -0.2588, 0.0, -0.866, -0.5, 0.0, 0.2588, 0.9659, 0.0, 0.2588, 0.9659, 0.0, 0.0654, 0.9979, 0.0, 0.0654, 0.9979, -0.8944, -0.4472, 0.0, -0.8944, -0.4472, 0.0, -0.8944, -0.4472, 0.0, -0.8944, -0.4472, 0.0, 0.0, -0.7071, -0.7071, 0.0, -0.866, -0.5, 0.0, -0.866, -0.5, 0.0, -0.7071, -0.7071, 0.0, 0.8944, -0.4472, 0.0, 0.8944, -0.4472, 0.0, 0.8944, -0.4472, 0.0, 0.8944, -0.4472, 0.0, 0.0, 1.0, 0.0, 0.0, 1.0, 0.0, 0.0, 1.0, 0.0, 0.0, 1.0, 0.7071, 0.0, 0.7071, 0.7071, 0.0, 0.7071, 0.7071, 0.0, 0.7071, 0.7071, 0.0, 0.7071, 0.0, 0.0, -1.0, 0.0, 0.0, -1.0, 0.0, 0.0654, -0.9979, 0.0, 0.0654, -0.9979, 0.0, -0.866, -0.5, 0.0, -0.9659, -0.2588, 0.0, -0.9659, -0.2588, 0.0, -0.866, -0.5, 0.0, -0.5, 0.866, 0.0, -0.2588, 0.9659, 0.0, -0.2588, 0.9659, 0.0, -0.5, 0.866, 0.0, -0.9659, -0.2588, 0.0, -0.9979, -0.0654, 0.0, -0.9979, -0.0654, 0.0, -0.9659, -0.2588, 0.0, -0.9659, 0.2588, 0.0, -0.866, 0.5, 0.0, -0.866, 0.5, 0.0, -0.9659, 0.2588, 0.0, -1.0, 0.0, 0.0, -1.0, 0.0, 0.0, -0.9979, 0.0654, 0.0, -0.9979, 0.0654, 0.0, 0.7071, -0.7071, 0.0, 0.7071, -0.7071, 0.0, 0.866, -0.5, 0.0, 0.866, -0.5, 0.0, 0.5, -0.866, 0.0, 0.5, -0.866, 0.0, 0.7071, -0.7071, 0.0, 0.7071, -0.7071, 0.7071, 0.0, -0.7071, 0.7071, 0.0, -0.7071, 0.7071, 0.0, -0.7071, 0.7071, 0.0, -0.7071, 0.0, 0.866, -0.5, 0.0, 0.866, -0.5, 0.0, 0.9659, -0.2588, 0.0, 0.9659, -0.2588, 0.0, -0.866, -0.5, 0.0, -0.9659, -0.2588, 0.0, -0.9659, -0.2588, 0.0, -0.866, -0.5, 0.7071, 0.0, 0.7071, 0.7071, 0.0, 0.7071, 0.7071, 0.0, 0.7071, 0.7071, 0.0, 0.7071, -0.7071, -0.7071, 0.0, -0.7071, -0.7071, 0.0, -0.7071, -0.7071, 0.0, -0.7071, -0.7071, 0.0, 1.0, -1.631e-07, 0.0, 1.0, -1.631e-07, 0.0, 1.0, -1.631e-07, 0.0, 1.0, -1.631e-07, 0.0, 1.0, -1.631e-07, 0.0, 1.0, -1.631e-07, 0.0, 1.0, -1.631e-07, 0.0, 1.0, -1.631e-07, 0.0, 1.0, -1.631e-07, 0.0, 1.0, -1.631e-07, 0.0, 1.0, -1.631e-07, 0.0, 1.0, -1.631e-07, 0.0, 1.0, -1.631e-07, 0.0, 1.0, -1.631e-07, 0.0, 1.0, -1.631e-07, 0.0, 1.0, -1.631e-07, 0.0, 1.0, -1.631e-07, 0.0, 1.0, -1.631e-07, 0.0, 0.0, 1.0, 0.0, 0.0, 1.0, 0.0, 0.0, 0.9979, 0.0654, 0.0, 0.9979, 0.0654, 0.0, 1.0, 0.0, 0.0, 1.0, 0.0, 0.0, 0.9979, -0.0654, 0.0, 0.9979, -0.0654, 1.0, 0.0, 0.0, 1.0, 0.0, 0.0, 1.0, 0.0, 0.0, 1.0, 0.0, 0.0, 1.0, 0.0, 0.0, 1.0, 0.0, 0.0, 1.0, 0.0, 0.0, 1.0, 0.0, 0.0, 1.0, 0.0, 0.0, 1.0, 0.0, 0.0, 1.0, 0.0, 0.0, 1.0, 0.0, 0.0, -0.8944, -0.4472, 0.0, -0.8944, -0.4472, 0.0, -0.8944, -0.4472, 0.0, -0.8944, -0.4472, 0.0, 0.0, -0.8944, 0.4472, 0.0, -0.8944, 0.4472, 0.0, -0.8944, 0.4472, 0.0, -0.8944, 0.4472, 0.8944, -0.4472, 0.0, 0.8944, -0.4472, 0.0, 0.8944, -0.4472, 0.0, 0.8944, -0.4472, 0.0, 0.0, -0.4472, -0.8944, 0.0, -0.4472, -0.8944, 0.0, -0.4472, -0.8944, 0.0, -0.4472, -0.8944, 0.0, 0.0, 1.0, 0.0, 0.0, 1.0, 0.0, 0.0, 1.0, 0.0, 0.0, 1.0, 0.0, -1.0, 0.0, 0.0, -1.0, 0.0, 0.0, -1.0, 0.0, 0.0, -1.0, 0.0, 0.0, -0.2588, 0.9659, 0.0, -0.0654, 0.9979, 0.0, -0.0654, 0.9979, 0.0, -0.2588, 0.9659, 0.0, 0.0, -1.0, 0.0, 0.0, -1.0, 0.0, 0.0, -1.0, 0.0, 0.0, -1.0, 1.0, -8.899e-08, 0.0, 1.0, -8.899e-08, 0.0, 1.0, -8.899e-08, 0.0, 1.0, -8.899e-08, 0.0, 1.0, -8.899e-08, 0.0, 1.0, -8.899e-08, 0.0, 1.0, -8.899e-08, 0.0, 1.0, -8.899e-08, 0.0, 1.0, -8.899e-08, 0.0, 1.0, -8.899e-08, 0.0, 1.0, -8.899e-08, 0.0, 1.0, -8.899e-08, 0.0, 1.0, -8.899e-08, 0.0, 1.0, -8.899e-08, 0.0, 1.0, -8.899e-08, 0.0, 1.0, -8.899e-08, 0.0, 1.0, -8.899e-08, 0.0, 1.0, -8.899e-08, 0.0, 0.0, 0.5, 0.866, 0.0, 0.5, 0.866, 0.0, 0.2588, 0.9659, 0.0, 0.2588, 0.9659, -1.0, 0.0, 0.0, -1.0, 0.0, 0.0, -1.0, 0.0, 0.0, -1.0, 0.0, 0.0, -1.0, 0.0, 0.0, -1.0, 0.0, 0.0, -1.0, 0.0, 0.0, -1.0, 0.0, 0.0, -1.0, 0.0, 0.0, -1.0, 0.0, 0.0, -1.0, 0.0, 0.0, -1.0, 0.0, 0.0, -1.0, 0.0, 0.0, -1.0, 0.0, 0.0, -1.0, 0.0, 0.0, -1.0, 0.0, 0.0, -1.0, 0.0, 0.0, -1.0, 0.0, 0.0, 0.0, -0.2588, -0.9659, 0.0, -0.5, -0.866, 0.0, -0.5, -0.866, 0.0, -0.2588, -0.9659, -0.8944, -0.4472, 0.0, -0.8944, -0.4472, 0.0, -0.8944, -0.4472, 0.0, -0.8944, -0.4472, 0.0, 0.0, -0.4472, -0.8944, 0.0, -0.4472, -0.8944, 0.0, -0.4472, -0.8944, 0.0, -0.4472, -0.8944, 0.8944, -0.4472, 0.0, 0.8944, -0.4472, 0.0, 0.8944, -0.4472, 0.0, 0.8944, -0.4472, 0.0, 0.0, -0.8944, 0.4472, 0.0, -0.8944, 0.4472, 0.0, -0.8944, 0.4472, 0.0, -0.8944, 0.4472, 0.0, -1.0, 1.87e-07, 0.0, -1.0, 1.87e-07, 0.0, -1.0, 1.87e-07, 0.0, -1.0, 1.87e-07, 0.0, 0.0, 1.0, 0.0, 0.0, 1.0, 0.0, 0.0, 1.0, 0.0, 0.0, 1.0, 0.0, -1.0, 0.0, 0.0, -1.0, 0.0, 0.0, -1.0, 0.0, 0.0, -1.0, 0.0, 0.0, 0.866, 0.5, 0.0, 0.866, 0.5, 0.0, 0.7071, 0.7071, 0.0, 0.7071, 0.7071, 0.0, 0.0, 1.0, 0.0, 0.0, 1.0, 0.0, 0.0654, 0.9979, 0.0, 0.0654, 0.9979, 0.0, -0.8944, -0.4472, 0.0, -0.8944, -0.4472, 0.0, -0.8944, -0.4472, 0.0, -0.8944, -0.4472, 0.0, 0.9659, 0.2588, 0.0, 0.9659, 0.2588, 0.0, 0.866, 0.5, 0.0, 0.866, 0.5, 0.0, 0.9659, 0.2588, 0.0, 0.9659, 0.2588, 0.0, 0.9979, 0.0654, 0.0, 0.9979, 0.0654, 0.8944, -0.4472, 0.0, 0.8944, -0.4472, 0.0, 0.8944, -0.4472, 0.0, 0.8944, -0.4472, 0.0, 0.0, -1.0, 0.0, 0.0, -1.0, 0.0, 0.0, -0.9979, -0.0654, 0.0, -0.9979, -0.0654, -1.0, 0.0, 0.0, -1.0, 0.0, 0.0, -1.0, 0.0, 0.0, -1.0, 0.0, 0.0, 0.0, -1.0, 0.0, 0.0, -1.0, 0.0, 0.0, -1.0, 0.0, 0.0, -1.0, 0.0, 0.0, -1.0, 0.0, 0.0, -1.0, 0.0, 0.0, -1.0, 0.0, 0.0, -1.0, 0.0, 0.0, -1.0, 0.0, 0.0, -1.0, 0.0, 0.0, -1.0, 0.0, 0.0, -1.0, 0.0, 0.0, -0.4472, 0.8944, 0.0, -0.4472, 0.8944, 0.0, -0.4472, 0.8944, 0.0, -0.4472, 0.8944, 0.0, -1.0, 0.0, 0.0, -1.0, 0.0, 0.0, -1.0, 0.0, 0.0, -1.0, 0.0, 0.0, -0.9979, 0.0654, 0.0, -0.9659, 0.2588, 0.0, -0.9659, 0.2588, 0.0, -0.9979, 0.0654, 0.0, 0.2588, -0.9659, 0.0, 0.2588, -0.9659, 0.0, 0.5, -0.866, 0.0, 0.5, -0.866, -1.0, 0.0, 0.0, -1.0, 0.0, 0.0, -1.0, 0.0, 0.0, -1.0, 0.0, 0.0, 0.0, 0.0, 1.0, 0.0, 0.0, 1.0, 0.0, 0.0654, 0.9979, 0.0, 0.0654, 0.9979, 0.0, 0.0, -1.0, 0.0, 0.0, -1.0, 0.0, 0.0, -1.0, 0.0, 0.0, -1.0, 0.0, -0.4472, -0.8944, 0.0, -0.4472, -0.8944, 0.0, -0.4472, -0.8944, 0.0, -0.4472, -0.8944, 0.0, -0.7071, -0.7071, 0.0, -0.866, -0.5, 0.0, -0.866, -0.5, 0.0, -0.7071, -0.7071, -0.7071, 0.7071, 0.0, -0.7071, 0.7071, 0.0, -0.7071, 0.7071, 0.0, -0.7071, 0.7071, 0.0, 0.0, 0.0, 1.0, 0.0, 0.0, 1.0, 0.0, 0.0, 1.0, 0.0, 0.0, 1.0, 0.0, -0.0654, -0.9979, 0.0, -0.2588, -0.9659, 0.0, -0.2588, -0.9659, 0.0, -0.0654, -0.9979, 0.0, 0.0, 1.0, 0.0, 0.0, 1.0, 0.0, 0.0, 1.0, 0.0, 0.0, 1.0, 0.0, -0.5, -0.866, 0.0, -0.7071, -0.7071, 0.0, -0.7071, -0.7071, 0.0, -0.5, -0.866, 0.0, 0.0, -1.0, 0.0, 0.0, -1.0, 0.0, -0.0654, -0.9979, 0.0, -0.0654, -0.9979, 0.0, -1.0, 0.0, 0.0, -1.0, 0.0, 0.0, -0.9979, 0.0654, 0.0, -0.9979, 0.0654, 0.8944, 0.0, 0.4472, 0.8944, 0.0, 0.4472, 0.8944, 0.0, 0.4472, 0.8944, 0.0, 0.4472, -0.7071, 0.7071, 0.0, -0.7071, 0.7071, 0.0, -0.7071, 0.7071, 0.0, -0.7071, 0.7071, 0.0, -0.8944, 0.0, -0.4472, -0.8944, 0.0, -0.4472, -0.8944, 0.0, -0.4472, -0.8944, 0.0, -0.4472, 0.0, 0.866, 0.5, 0.0, 0.866, 0.5, 0.0, 0.7071, 0.7071, 0.0, 0.7071, 0.7071, 0.0, 0.0, 1.0, 0.0, 0.0, 1.0, 0.0, -0.0654, 0.9979, 0.0, -0.0654, 0.9979, 0.0, 0.7071, -0.7071, 0.0, 0.7071, -0.7071, 0.0, 0.866, -0.5, 0.0, 0.866, -0.5, 0.0, 1.0, 0.0, 0.0, 1.0, 0.0, 0.0, 0.9979, -0.0654, 0.0, 0.9979, -0.0654, 0.0, -1.0, -8.553e-08, 0.0, -1.0, -8.553e-08, 0.0, -1.0, -8.553e-08, 0.0, -1.0, -8.553e-08, 0.0, -1.0, -8.553e-08, 0.0, -1.0, -8.553e-08, 0.0, -1.0, -8.553e-08, 0.0, -1.0, -8.553e-08, 0.0, -1.0, -8.553e-08, 0.0, -1.0, -8.553e-08, 0.0, -1.0, -8.553e-08, 0.0, 0.5, -0.866, 0.0, 0.5, -0.866, 0.0, 0.7071, -0.7071, 0.0, 0.7071, -0.7071, 0.0, 0.9659, -0.2588, 0.0, 0.9659, -0.2588, 0.0, 0.9979, -0.0654, 0.0, 0.9979, -0.0654, -0.7071, 0.0, -0.7071, -0.7071, 0.0, -0.7071, -0.7071, 0.0, -0.7071, -0.7071, 0.0, -0.7071, 0.0, 0.2588, -0.9659, 0.0, 0.2588, -0.9659, 0.0, 0.5, -0.866, 0.0, 0.5, -0.866, 0.7071, -0.7071, 0.0, 0.7071, -0.7071, 0.0, 0.7071, -0.7071, 0.0, 0.7071, -0.7071, 0.0, 0.0, -0.9979, 0.0654, 0.0, -0.9659, 0.2588, 0.0, -0.9659, 0.2588, 0.0, -0.9979, 0.0654])] * 3)])

# ---- objects
ob_shape_9_indexedfaceset = bpy.data.objects.new('SHAPE_9_IndexedFaceSet', me_shape_9_indexedfaceset)

# ---- transforms, parenting, visibility, modifiers, constraints
ob_shape_9_indexedfaceset.location = (0.0, 0.0, 0.0)
ob_shape_9_indexedfaceset.rotation_euler = (1.571, 0.0, -0.0)
ob_shape_9_indexedfaceset.scale = (2.54, 2.54, 2.54)
_m = ob_shape_9_indexedfaceset.modifiers.new('Bevel', 'BEVEL')
_m.segments = 3

# ---- collection membership
col_collection.objects.link(ob_shape_9_indexedfaceset)

# ---- scene / render settings (as saved in the file)
scene.frame_start = 1; scene.frame_end = 250; scene.frame_set(1)
scene.render.engine = 'BLENDER_EEVEE_NEXT'
scene.cycles.sampling_pattern = 'TABULATED_SOBOL'
scene.cycles.use_light_tree = False
scene.eevee.ray_tracing_options.trace_max_roughness = 0.0
scene.view_settings.view_transform = 'Filmic'
bpy.context.view_layer.update()

# ---- added for rendering (the .blend has no active camera and no usable light): camera, sun
cam_auto = bpy.data.cameras.new('AutoCamera')
cam_auto.lens = 50.0
cam_auto.sensor_width = 36.0
cam_auto.clip_end = 1000.0
ob_auto_camera = bpy.data.objects.new('AutoCamera', cam_auto)
scene.collection.objects.link(ob_auto_camera)
ob_auto_camera.location = (13.0852, -15.7022, 15.2811)
ob_auto_camera.rotation_euler = (1.09748, -7.21219e-08, 0.694738)
scene.camera = ob_auto_camera
light_auto_sun = bpy.data.lights.new('AutoSun', 'SUN')
light_auto_sun.energy = 3.0
light_auto_sun.angle = 0.0523599
ob_auto_sun = bpy.data.objects.new('AutoSun', light_auto_sun)
scene.collection.objects.link(ob_auto_sun)
ob_auto_sun.rotation_euler = (0.872665, 0.174533, 0.523599)
bpy.context.view_layer.update()
